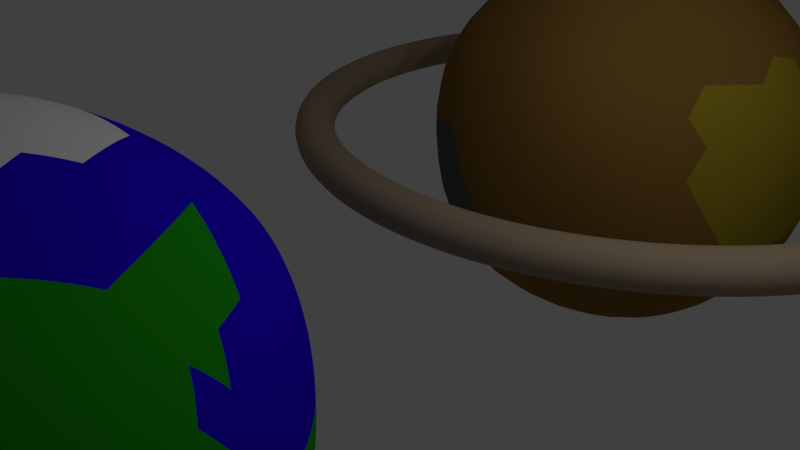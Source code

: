 # Source: pl_-_netb_.blend  (saved by Blender 2.79.0; exported with 4.5.12 LTS)
import bpy
from mathutils import Matrix  # noqa: F401  (used for matrix-valued properties, if any)

bpy.ops.wm.read_factory_settings(use_empty=True)
scene = bpy.context.scene
scene.name = 'Scene'

# ---- collections
col_collection_1 = bpy.data.collections.new('Collection 1'); scene.collection.children.link(col_collection_1)

# ---- materials (node trees are filled in below, after node groups)
mat_material_010 = bpy.data.materials.new('Material.010')
mat_material_010.alpha_threshold = 0.0
mat_material_010.use_transparent_shadow = False
mat_material_010.diffuse_color = (0.3672, 0.2759, 0.1849, 1.0)
mat_material_010.roughness = 0.5
mat_material_010.specular_intensity = 0.0
mat_material_001 = bpy.data.materials.new('Material.001')
mat_material_001.alpha_threshold = 0.0
mat_material_001.use_transparent_shadow = False
mat_material_001.diffuse_color = (0.01943, 0.0, 0.8, 1.0)
mat_material_001.roughness = 0.5
mat_material_001.specular_intensity = 0.6146
mat_material_002 = bpy.data.materials.new('Material.002')
mat_material_002.alpha_threshold = 0.0
mat_material_002.use_transparent_shadow = False
mat_material_002.diffuse_color = (0.01543, 0.3343, 0.007539, 1.0)
mat_material_002.roughness = 0.5
mat_material_002.specular_intensity = 0.0
mat_material_003 = bpy.data.materials.new('Material.003')
mat_material_003.alpha_threshold = 0.0
mat_material_003.use_transparent_shadow = False
mat_material_003.roughness = 0.5
mat_material_003.specular_intensity = 0.2812
mat_material_006 = bpy.data.materials.new('Material.006')
mat_material_006.alpha_threshold = 0.0
mat_material_006.use_transparent_shadow = False
mat_material_006.diffuse_color = (0.01943, 0.0, 0.8, 1.0)
mat_material_006.roughness = 0.5
mat_material_006.specular_intensity = 0.6146
mat_material_005 = bpy.data.materials.new('Material.005')
mat_material_005.alpha_threshold = 0.0
mat_material_005.use_transparent_shadow = False
mat_material_005.diffuse_color = (0.01543, 0.3343, 0.007539, 1.0)
mat_material_005.roughness = 0.5
mat_material_004 = bpy.data.materials.new('Material.004')
mat_material_004.alpha_threshold = 0.0
mat_material_004.use_transparent_shadow = False
mat_material_004.roughness = 0.5
mat_material_004.specular_intensity = 0.2812
mat_material_007 = bpy.data.materials.new('Material.007')
mat_material_007.alpha_threshold = 0.0
mat_material_007.use_transparent_shadow = False
mat_material_007.diffuse_color = (0.2529, 0.1355, 0.03009, 1.0)
mat_material_007.roughness = 0.5
mat_material_007.specular_intensity = 0.0
mat_material_008 = bpy.data.materials.new('Material.008')
mat_material_008.alpha_threshold = 0.0
mat_material_008.use_transparent_shadow = False
mat_material_008.diffuse_color = (0.3424, 0.2604, 0.01961, 1.0)
mat_material_008.roughness = 0.5
mat_material_008.specular_intensity = 0.0
mat_material_009 = bpy.data.materials.new('Material.009')
mat_material_009.alpha_threshold = 0.0
mat_material_009.use_transparent_shadow = False
mat_material_009.diffuse_color = (0.1237, 0.1237, 0.1237, 1.0)
mat_material_009.roughness = 0.5
mat_material_009.specular_intensity = 0.0

# ---- material node trees

# ---- world
world_world = bpy.data.worlds.new('World'); scene.world = world_world
world_world.color = (0.05088, 0.05088, 0.05088)
world_world.use_sun_shadow = False
world_world.sun_shadow_jitter_overblur = 0.0
world_world.cycles.sampling_method = 'MANUAL'

# ---- cameras
cam_camera = bpy.data.cameras.new('Camera')
cam_camera.clip_end = 100.0
cam_camera.lens = 35.0
cam_camera.sensor_width = 32.0
cam_camera.sensor_height = 18.0
cam_camera.ortho_scale = 7.314
cam_camera.dof.focus_distance = 0.0
cam_camera.dof.aperture_fstop = 128.0
cam_camera_001 = bpy.data.cameras.new('Camera.001')
cam_camera_001.clip_end = 100.0
cam_camera_001.lens = 35.0
cam_camera_001.sensor_width = 32.0
cam_camera_001.sensor_height = 18.0
cam_camera_001.ortho_scale = 7.314
cam_camera_001.dof.focus_distance = 0.0
cam_camera_001.dof.aperture_fstop = 128.0

# ---- lights
light_lamp = bpy.data.lights.new('Lamp', 'POINT')
light_lamp.transmission_factor = 0.0
light_lamp.cutoff_distance = 30.0
light_lamp.energy = 100.0
light_lamp.shadow_buffer_clip_start = 1.001
light_lamp.shadow_soft_size = 0.1
light_lamp.shadow_maximum_resolution = 0.006
light_lamp.use_absolute_resolution = True
light_lamp_001 = bpy.data.lights.new('Lamp.001', 'POINT')
light_lamp_001.transmission_factor = 0.0
light_lamp_001.cutoff_distance = 30.0
light_lamp_001.energy = 100.0
light_lamp_001.shadow_buffer_clip_start = 1.001
light_lamp_001.shadow_soft_size = 0.1
light_lamp_001.shadow_maximum_resolution = 0.006
light_lamp_001.use_absolute_resolution = True

# ---- meshes
me_cylinder = bpy.data.meshes.new('Cylinder')
me_cylinder.from_pydata([(-4.811e-08, 0.874, -1.0), (-4.811e-08, 0.874, -0.8903), (0.1705, 0.8572, -1.0), (0.1705, 0.8572, -0.8903), (0.3345, 0.8075, -1.0), (0.3345, 0.8075, -0.8903), (0.4856, 0.7267, -1.0), (0.4856, 0.7267, -0.8903), (0.618, 0.618, -1.0), (0.618, 0.618, -0.8903), (0.7267, 0.4856, -1.0), (0.7267, 0.4856, -0.8903), (0.8075, 0.3345, -1.0), (0.8075, 0.3345, -0.8903), (0.8572, 0.1705, -1.0), (0.8572, 0.1705, -0.8903), (0.874, 5.616e-08, -1.0), (0.874, 5.616e-08, -0.8903), (0.8572, -0.1705, -1.0), (0.8572, -0.1705, -0.8903), (0.8075, -0.3345, -1.0), (0.8075, -0.3345, -0.8903), (0.7267, -0.4856, -1.0), (0.7267, -0.4856, -0.8903), (0.618, -0.618, -1.0), (0.618, -0.618, -0.8903), (0.4856, -0.7267, -1.0), (0.4856, -0.7267, -0.8903), (0.3345, -0.8075, -1.0), (0.3345, -0.8075, -0.8903), (0.1705, -0.8572, -1.0), (0.1705, -0.8572, -0.8903), (-2.872e-07, -0.874, -1.0), (-2.872e-07, -0.874, -0.8903), (-0.1705, -0.8572, -1.0), (-0.1705, -0.8572, -0.8903), (-0.3345, -0.8075, -1.0), (-0.3345, -0.8075, -0.8903), (-0.4856, -0.7267, -1.0), (-0.4856, -0.7267, -0.8903), (-0.618, -0.618, -1.0), (-0.618, -0.618, -0.8903), (-0.7267, -0.4856, -1.0), (-0.7267, -0.4856, -0.8903), (-0.8075, -0.3345, -1.0), (-0.8075, -0.3345, -0.8903), (-0.8572, -0.1705, -1.0), (-0.8572, -0.1705, -0.8903), (-0.874, 8.505e-07, -1.0), (-0.874, 8.505e-07, -0.8903), (-0.8572, 0.1705, -1.0), (-0.8572, 0.1705, -0.8903), (-0.8075, 0.3345, -1.0), (-0.8075, 0.3345, -0.8903), (-0.7267, 0.4856, -1.0), (-0.7267, 0.4856, -0.8903), (-0.618, 0.618, -1.0), (-0.618, 0.618, -0.8903), (-0.4856, 0.7267, -1.0), (-0.4856, 0.7267, -0.8903), (-0.3345, 0.8075, -1.0), (-0.3345, 0.8075, -0.8903), (-0.1705, 0.8572, -1.0), (-0.1705, 0.8572, -0.8903), (0.0, 1.0, -1.0), (0.1951, 0.9808, -1.0), (0.1951, 0.9808, -0.8903), (0.0, 1.0, -0.8903), (0.3827, 0.9239, -1.0), (0.3827, 0.9239, -0.8903), (0.5556, 0.8315, -1.0), (0.5556, 0.8315, -0.8903), (0.7071, 0.7071, -1.0), (0.7071, 0.7071, -0.8903), (0.8315, 0.5556, -1.0), (0.8315, 0.5556, -0.8903), (0.9239, 0.3827, -1.0), (0.9239, 0.3827, -0.8903), (0.9808, 0.1951, -1.0), (0.9808, 0.1951, -0.8903), (1.0, 7.55e-08, -1.0), (1.0, 7.55e-08, -0.8903), (0.9808, -0.1951, -1.0), (0.9808, -0.1951, -0.8903), (0.9239, -0.3827, -1.0), (0.9239, -0.3827, -0.8903), (0.8315, -0.5556, -1.0), (0.8315, -0.5556, -0.8903), (0.7071, -0.7071, -1.0), (0.7071, -0.7071, -0.8903), (0.5556, -0.8315, -1.0), (0.5556, -0.8315, -0.8903), (0.3827, -0.9239, -1.0), (0.3827, -0.9239, -0.8903), (0.1951, -0.9808, -1.0), (0.1951, -0.9808, -0.8903), (-3.258e-07, -1.0, -1.0), (-3.258e-07, -1.0, -0.8903), (-0.1951, -0.9808, -1.0), (-0.1951, -0.9808, -0.8903), (-0.3827, -0.9239, -1.0), (-0.3827, -0.9239, -0.8903), (-0.5556, -0.8315, -1.0), (-0.5556, -0.8315, -0.8903), (-0.7071, -0.7071, -1.0), (-0.7071, -0.7071, -0.8903), (-0.8315, -0.5556, -1.0), (-0.8315, -0.5556, -0.8903), (-0.9239, -0.3827, -1.0), (-0.9239, -0.3827, -0.8903), (-0.9808, -0.1951, -1.0), (-0.9808, -0.1951, -0.8903), (-1.0, 9.656e-07, -1.0), (-1.0, 9.656e-07, -0.8903), (-0.9808, 0.1951, -1.0), (-0.9808, 0.1951, -0.8903), (-0.9239, 0.3827, -1.0), (-0.9239, 0.3827, -0.8903), (-0.8315, 0.5556, -1.0), (-0.8315, 0.5556, -0.8903), (-0.7071, 0.7071, -1.0), (-0.7071, 0.7071, -0.8903), (-0.5556, 0.8315, -1.0), (-0.5556, 0.8315, -0.8903), (-0.3827, 0.9239, -1.0), (-0.3827, 0.9239, -0.8903), (-0.1951, 0.9808, -1.0), (-0.1951, 0.9808, -0.8903)], [], [(64, 67, 66, 65), (65, 66, 69, 68), (68, 69, 71, 70), (70, 71, 73, 72), (72, 73, 75, 74), (74, 75, 77, 76), (76, 77, 79, 78), (78, 79, 81, 80), (80, 81, 83, 82), (82, 83, 85, 84), (84, 85, 87, 86), (86, 87, 89, 88), (88, 89, 91, 90), (90, 91, 93, 92), (92, 93, 95, 94), (94, 95, 97, 96), (96, 97, 99, 98), (98, 99, 101, 100), (100, 101, 103, 102), (102, 103, 105, 104), (104, 105, 107, 106), (106, 107, 109, 108), (108, 109, 111, 110), (110, 111, 113, 112), (112, 113, 115, 114), (114, 115, 117, 116), (116, 117, 119, 118), (118, 119, 121, 120), (120, 121, 123, 122), (122, 123, 125, 124), (124, 125, 127, 126), (126, 127, 67, 64), (2, 0, 64, 65), (1, 3, 66, 67), (4, 2, 65, 68), (3, 5, 69, 66), (6, 4, 68, 70), (5, 7, 71, 69), (8, 6, 70, 72), (7, 9, 73, 71), (10, 8, 72, 74), (9, 11, 75, 73), (12, 10, 74, 76), (11, 13, 77, 75), (14, 12, 76, 78), (13, 15, 79, 77), (16, 14, 78, 80), (15, 17, 81, 79), (18, 16, 80, 82), (17, 19, 83, 81), (20, 18, 82, 84), (19, 21, 85, 83), (22, 20, 84, 86), (21, 23, 87, 85), (24, 22, 86, 88), (23, 25, 89, 87), (26, 24, 88, 90), (25, 27, 91, 89), (28, 26, 90, 92), (27, 29, 93, 91), (30, 28, 92, 94), (29, 31, 95, 93), (32, 30, 94, 96), (31, 33, 97, 95), (34, 32, 96, 98), (33, 35, 99, 97), (36, 34, 98, 100), (35, 37, 101, 99), (38, 36, 100, 102), (37, 39, 103, 101), (40, 38, 102, 104), (39, 41, 105, 103), (42, 40, 104, 106), (41, 43, 107, 105), (44, 42, 106, 108), (43, 45, 109, 107), (46, 44, 108, 110), (45, 47, 111, 109), (48, 46, 110, 112), (47, 49, 113, 111), (50, 48, 112, 114), (49, 51, 115, 113), (52, 50, 114, 116), (51, 53, 117, 115), (54, 52, 116, 118), (53, 55, 119, 117), (56, 54, 118, 120), (55, 57, 121, 119), (58, 56, 120, 122), (57, 59, 123, 121), (60, 58, 122, 124), (59, 61, 125, 123), (62, 60, 124, 126), (61, 63, 127, 125), (0, 62, 126, 64), (63, 1, 67, 127), (18, 20, 21, 19), (20, 22, 23, 21), (22, 24, 25, 23), (24, 26, 27, 25), (26, 28, 29, 27), (28, 30, 31, 29), (30, 32, 33, 31), (32, 34, 35, 33), (34, 36, 37, 35), (36, 38, 39, 37), (38, 40, 41, 39), (40, 42, 43, 41), (42, 44, 45, 43), (44, 46, 47, 45), (46, 48, 49, 47), (48, 50, 51, 49), (50, 52, 53, 51), (52, 54, 55, 53), (16, 18, 19, 17), (14, 16, 17, 15), (54, 56, 57, 55), (56, 58, 59, 57), (58, 60, 61, 59), (60, 62, 63, 61), (62, 0, 1, 63), (0, 2, 3, 1), (2, 4, 5, 3), (4, 6, 7, 5), (6, 8, 9, 7), (8, 10, 11, 9), (10, 12, 13, 11), (12, 14, 15, 13)])
me_cylinder.polygons.foreach_set('use_smooth', [True] * 128)
me_cylinder.materials.append(mat_material_010)
me_cylinder.use_remesh_preserve_volume = False
me_cylinder.use_remesh_preserve_attributes = False
me_cylinder.use_mirror_vertex_groups = False
me_cylinder.update()
me_icosphere = bpy.data.meshes.new('Icosphere')
me_icosphere.from_pydata([(9.757e-07, -5.588e-09, -0.6445), (0.4663, -0.3388, -0.2882), (-0.1781, -0.5482, -0.2882), (-0.5764, 2.235e-09, -0.2882), (-0.1781, 0.5482, -0.2882), (0.4663, 0.3388, -0.2882), (0.1781, -0.5482, 0.2882), (-0.4663, -0.3388, 0.2882), (-0.4663, 0.3388, 0.2882), (0.1781, 0.5482, 0.2882), (0.5764, -1.576e-09, 0.2882), (-9.733e-07, 7.218e-09, 0.6445), (-0.1025, -0.3154, -0.5366), (0.2683, -0.1949, -0.5366), (0.1658, -0.5104, -0.3317), (0.5366, -1.552e-10, -0.3317), (0.2683, 0.1949, -0.5366), (-0.3317, 2.794e-09, -0.5366), (-0.4342, -0.3154, -0.3317), (-0.1025, 0.3154, -0.5366), (-0.4342, 0.3154, -0.3317), (0.1658, 0.5104, -0.3317), (0.6, -0.1949, -3.582e-07), (0.6, 0.1949, -3.588e-07), (-3.958e-09, -0.6309, -2.794e-09), (0.3708, -0.5104, -1.785e-07), (-0.6, -0.1949, 3.537e-07), (-0.3708, -0.5104, 1.776e-07), (-0.3708, 0.5104, 1.822e-07), (-0.6, 0.1949, 3.578e-07), (0.3708, 0.5104, -1.732e-07), (4.191e-09, 0.6309, 7.14e-09), (0.4342, -0.3154, 0.3317), (-0.1658, -0.5104, 0.3317), (-0.5366, -3.104e-10, 0.3317), (-0.1658, 0.5104, 0.3317), (0.4342, 0.3154, 0.3317), (0.1025, -0.3154, 0.5366), (0.3317, 4.657e-10, 0.5366), (-0.2683, -0.1949, 0.5366), (-0.2683, 0.1949, 0.5366), (0.1025, 0.3154, 0.5366), (-0.05143, -0.1583, -0.6153), (0.385, -0.2797, -0.424), (-0.01243, -0.5505, -0.3212), (0.5197, -0.1819, -0.3212), (0.385, 0.2797, -0.424), (-0.1664, -2.625e-09, -0.6153), (-0.5274, -0.1583, -0.3212), (-0.05143, 0.1583, -0.6153), (-0.3135, 0.4526, -0.3212), (0.3336, 0.438, -0.3212), (0.5515, -0.2797, -0.1548), (0.6106, 0.09782, 0.1548), (-0.09564, -0.6109, -0.1548), (0.2817, -0.5505, 0.1548), (-0.6106, -0.09782, -0.1548), (-0.4365, -0.438, 0.1548), (-0.2817, 0.5505, -0.1548), (-0.5515, 0.2797, 0.1548), (0.4365, 0.438, -0.1548), (0.09564, 0.6109, 0.1548), (0.3135, -0.4526, 0.3212), (-0.3336, -0.438, 0.3212), (-0.5197, 0.1819, 0.3212), (0.01243, 0.5505, 0.3212), (0.5274, 0.1583, 0.3212), (0.1471, -0.4526, 0.424), (0.1664, 6.172e-09, 0.6153), (-0.385, -0.2797, 0.424), (-0.385, 0.2797, 0.424), (0.1471, 0.4526, 0.424), (-0.1471, -0.4526, -0.424), (0.1346, -0.09782, -0.6153), (0.3336, -0.438, -0.3212), (0.5197, 0.1819, -0.3212), (0.1346, 0.09782, -0.6153), (-0.4759, 1.18e-09, -0.424), (-0.3135, -0.4526, -0.3212), (-0.1471, 0.4526, -0.424), (-0.5274, 0.1583, -0.3212), (-0.01243, 0.5505, -0.3212), (0.6106, -0.09782, 0.1548), (0.5515, 0.2797, -0.1548), (0.09564, -0.6109, 0.1548), (0.4365, -0.438, -0.1548), (-0.5515, -0.2797, 0.1548), (-0.2817, -0.5505, -0.1548), (-0.4365, 0.438, 0.1548), (-0.6106, 0.09782, -0.1548), (0.2817, 0.5505, 0.1548), (-0.09564, 0.6109, -0.1548), (0.5274, -0.1583, 0.3212), (0.01243, -0.5505, 0.3212), (-0.5197, -0.1819, 0.3212), (-0.3336, 0.438, 0.3212), (0.3135, 0.4526, 0.3212), (0.05143, -0.1583, 0.6153), (0.4759, -1.017e-09, 0.424), (-0.1346, -0.09782, 0.6153), (-0.1346, 0.09782, 0.6153), (0.05143, 0.1583, 0.6153), (0.2307, 0.1676, 0.5623), (0.3997, 0.1676, 0.4578), (0.283, 0.3283, 0.4578), (-0.08814, 0.2713, 0.5623), (-0.03593, 0.4319, 0.4578), (-0.2248, 0.3706, 0.4578), (-0.2852, 1.137e-08, 0.5623), (-0.4219, 0.09931, 0.4578), (-0.4219, -0.09931, 0.4578), (-0.08814, -0.2713, 0.5623), (-0.2248, -0.3706, 0.4578), (-0.03593, -0.4319, 0.4578), (0.2307, -0.1676, 0.5623), (0.283, -0.3283, 0.4578), (0.3997, -0.1676, 0.4578), (0.5423, 0.2713, 0.1726), (0.51, 0.3706, 0.003663), (0.4256, 0.4319, 0.1726), (-0.0904, 0.5996, 0.1726), (-0.1948, 0.5996, 0.003663), (-0.2793, 0.5382, 0.1726), (-0.5982, 0.09931, 0.1726), (-0.6304, -1.552e-10, 0.003664), (-0.5982, -0.09931, 0.1726), (-0.2793, -0.5382, 0.1726), (-0.1948, -0.5996, 0.003663), (-0.0904, -0.5996, 0.1726), (0.4256, -0.4319, 0.1726), (0.51, -0.3706, 0.003663), (0.5423, -0.2713, 0.1726), (0.1948, 0.5996, -0.003663), (0.2793, 0.5382, -0.1726), (0.0904, 0.5996, -0.1726), (-0.51, 0.3706, -0.003663), (-0.4256, 0.4319, -0.1726), (-0.5423, 0.2713, -0.1726), (-0.51, -0.3706, -0.003663), (-0.5423, -0.2713, -0.1726), (-0.4256, -0.4319, -0.1726), (0.1948, -0.5996, -0.003663), (0.0904, -0.5996, -0.1726), (0.2793, -0.5382, -0.1726), (0.6304, -1.552e-09, -0.003664), (0.5982, -0.09931, -0.1726), (0.5982, 0.09931, -0.1726), (0.2248, 0.3706, -0.4578), (0.08814, 0.2713, -0.5623), (0.03593, 0.4319, -0.4578), (-0.283, 0.3283, -0.4578), (-0.2307, 0.1676, -0.5623), (-0.3997, 0.1676, -0.4578), (-0.3997, -0.1676, -0.4578), (-0.2307, -0.1676, -0.5623), (-0.283, -0.3283, -0.4578), (0.4219, 0.09931, -0.4578), (0.4219, -0.09931, -0.4578), (0.2852, 7.761e-10, -0.5623), (0.03593, -0.4319, -0.4578), (0.08814, -0.2713, -0.5623), (0.2248, -0.3706, -0.4578), (-0.02453, -0.07549, -0.6369), (0.4322, -0.314, -0.3558), (-0.1008, -0.5547, -0.3068), (0.4964, -0.2673, -0.3068), (0.4322, 0.314, -0.3558), (-0.07938, -6.876e-09, -0.6369), (-0.5587, -0.07549, -0.3068), (-0.02453, 0.07549, -0.6369), (-0.2444, 0.508, -0.3068), (0.4076, 0.3895, -0.3068), (0.5115, -0.314, -0.2274), (0.5984, 0.04666, 0.2274), (-0.1405, -0.5835, -0.2274), (0.2293, -0.5547, 0.2274), (-0.5984, -0.04666, -0.2274), (-0.4567, -0.3895, 0.2274), (-0.2293, 0.5547, -0.2274), (-0.5115, 0.314, 0.2274), (0.4567, 0.3895, -0.2274), (0.1405, 0.5835, 0.2274), (0.2444, -0.508, 0.3068), (-0.4076, -0.3895, 0.3068), (-0.4964, 0.2673, 0.3068), (0.1008, 0.5547, 0.3068), (0.5587, 0.07549, 0.3068), (0.1651, -0.508, 0.3558), (0.07938, 9.599e-09, 0.6369), (-0.4322, -0.314, 0.3558), (-0.4322, 0.314, 0.3558), (0.1651, 0.508, 0.3558), (-0.1261, -0.3881, -0.484), (0.2025, -0.1472, -0.5815), (0.2528, -0.478, -0.3292), (0.5327, 0.09273, -0.3292), (0.2025, 0.1472, -0.5815), (-0.4081, 3.177e-09, -0.484), (-0.3765, -0.3881, -0.3292), (-0.1261, 0.3881, -0.484), (-0.4855, 0.2381, -0.3292), (0.07643, 0.5353, -0.3292), (0.6107, -0.1472, 0.07888), (0.5805, 0.2399, -0.07889), (0.04875, -0.6263, 0.07888), (0.4075, -0.478, -0.07889), (-0.5805, -0.2399, 0.07889), (-0.3287, -0.5353, -0.07888), (-0.4075, 0.478, 0.07889), (-0.6107, 0.1472, -0.07888), (0.3287, 0.5353, 0.07888), (-0.04875, 0.6263, -0.07888), (0.4855, -0.2381, 0.3292), (-0.07643, -0.5353, 0.3292), (-0.5327, -0.09273, 0.3292), (-0.2528, 0.478, 0.3292), (0.3765, 0.3881, 0.3292), (0.07736, -0.2381, 0.5815), (0.4081, -7.414e-10, 0.484), (-0.2025, -0.1472, 0.5815), (-0.2025, 0.1472, 0.5815), (0.07736, 0.2381, 0.5815), (0.1688, 0.2461, 0.5555), (0.4214, 0.2461, 0.3995), (0.3643, 0.3247, 0.3995), (-0.1819, 0.2366, 0.5555), (-0.1039, 0.4768, 0.3995), (-0.1962, 0.4468, 0.3995), (-0.2813, -0.09988, 0.5555), (-0.4856, 0.04855, 0.3995), (-0.4856, -0.04855, 0.3995), (0.008077, -0.2984, 0.5555), (-0.1962, -0.4468, 0.3995), (-0.1039, -0.4768, 0.3995), (0.2863, -0.08452, 0.5555), (0.3643, -0.3247, 0.3995), (0.4214, -0.2461, 0.3995), (0.4933, 0.2984, 0.2557), (0.445, 0.4468, 0.003138), (0.4037, 0.4768, 0.08573), (-0.1313, 0.5613, 0.2557), (-0.2874, 0.5613, 0.003138), (-0.3287, 0.5313, 0.08573), (-0.5744, 0.04855, 0.2557), (-0.6227, -0.09988, 0.003138), (-0.6069, -0.1484, 0.08573), (-0.2237, -0.5313, 0.2557), (-0.09742, -0.6231, 0.003138), (-0.04637, -0.6231, 0.08573), (0.4362, -0.3769, 0.2557), (0.5625, -0.2852, 0.003138), (0.5782, -0.2366, 0.08573), (0.09742, 0.6231, -0.003138), (0.2237, 0.5313, -0.2557), (0.1313, 0.5613, -0.2557), (-0.5625, 0.2852, -0.003138), (-0.4362, 0.3769, -0.2557), (-0.4933, 0.2984, -0.2557), (-0.445, -0.4468, -0.003138), (-0.4933, -0.2984, -0.2557), (-0.4362, -0.3769, -0.2557), (0.2874, -0.5613, -0.003138), (0.1313, -0.5613, -0.2557), (0.2237, -0.5313, -0.2557), (0.6227, 0.09988, -0.003138), (0.5744, -0.04855, -0.2557), (0.5744, 0.04855, -0.2557), (0.1962, 0.4468, -0.3995), (-0.008077, 0.2984, -0.5555), (-0.0336, 0.3769, -0.5045), (-0.3643, 0.3247, -0.3995), (-0.2863, 0.08452, -0.5555), (-0.3689, 0.08452, -0.5045), (-0.4214, -0.2461, -0.3995), (-0.1688, -0.2461, -0.5555), (-0.1944, -0.3247, -0.5045), (0.3481, 0.1484, -0.5045), (0.3481, -0.1484, -0.5045), (0.2813, -0.09988, -0.5555), (0.1039, -0.4768, -0.3995), (0.1819, -0.2366, -0.5555), (0.2487, -0.2852, -0.5045), (-0.07736, -0.2381, -0.5815), (0.3302, -0.2399, -0.484), (0.07643, -0.5353, -0.3292), (0.5327, -0.09273, -0.3292), (0.3302, 0.2399, -0.484), (-0.2504, 7.543e-10, -0.5815), (-0.4855, -0.2381, -0.3292), (-0.07736, 0.2381, -0.5815), (-0.3765, 0.3881, -0.3292), (0.2528, 0.478, -0.3292), (0.5805, -0.2399, -0.07889), (0.6107, 0.1472, 0.07888), (-0.04875, -0.6263, -0.07888), (0.3287, -0.5353, 0.07888), (-0.6107, -0.1472, -0.07888), (-0.4075, -0.478, 0.07889), (-0.3287, 0.5353, -0.07888), (-0.5805, 0.2399, 0.07889), (0.4075, 0.478, -0.07889), (0.04875, 0.6263, 0.07888), (0.3765, -0.3881, 0.3292), (-0.2528, -0.478, 0.3292), (-0.5327, 0.09273, 0.3292), (-0.07643, 0.5353, 0.3292), (0.4855, 0.2381, 0.3292), (0.1261, -0.3881, 0.484), (0.2504, 2.837e-09, 0.5815), (-0.3302, -0.2399, 0.484), (-0.3302, 0.2399, 0.484), (0.1261, 0.3881, 0.484), (-0.1651, -0.508, -0.3558), (0.06422, -0.04666, -0.6369), (0.4076, -0.3895, -0.3068), (0.4964, 0.2673, -0.3068), (0.06422, 0.04666, -0.6369), (-0.5342, 1.789e-09, -0.3558), (-0.2444, -0.508, -0.3068), (-0.1651, 0.508, -0.3558), (-0.5587, 0.07549, -0.3068), (-0.1008, 0.5547, -0.3068), (0.5984, -0.04666, 0.2274), (0.5115, 0.314, -0.2274), (0.1405, -0.5835, 0.2274), (0.4567, -0.3895, -0.2274), (-0.5115, -0.314, 0.2274), (-0.2293, -0.5547, -0.2274), (-0.4567, 0.3895, 0.2274), (-0.5984, 0.04666, -0.2274), (0.2293, 0.5547, 0.2274), (-0.1405, 0.5835, -0.2274), (0.5587, -0.07549, 0.3068), (0.1008, -0.5547, 0.3068), (-0.4964, -0.2673, 0.3068), (-0.4076, 0.3895, 0.3068), (0.2444, 0.508, 0.3068), (0.02453, -0.07549, 0.6369), (0.5342, -6.038e-10, 0.3558), (-0.06422, -0.04666, 0.6369), (-0.06422, 0.04666, 0.6369), (0.02453, 0.07549, 0.6369), (0.2863, 0.08452, 0.5555), (0.3689, 0.08452, 0.5045), (0.1944, 0.3247, 0.5045), (0.008077, 0.2984, 0.5555), (0.0336, 0.3769, 0.5045), (-0.2487, 0.2852, 0.5045), (-0.2813, 0.09988, 0.5555), (-0.3481, 0.1484, 0.5045), (-0.3481, -0.1484, 0.5045), (-0.1819, -0.2366, 0.5555), (-0.2487, -0.2852, 0.5045), (0.0336, -0.3769, 0.5045), (0.1688, -0.2461, 0.5555), (0.1944, -0.3247, 0.5045), (0.3689, -0.08452, 0.5045), (0.5782, 0.2366, 0.08573), (0.5625, 0.2852, 0.003138), (0.4362, 0.3769, 0.2557), (-0.04637, 0.6231, 0.08573), (-0.09742, 0.6231, 0.003138), (-0.2237, 0.5313, 0.2557), (-0.6069, 0.1484, 0.08573), (-0.6227, 0.09988, 0.003138), (-0.5744, -0.04855, 0.2557), (-0.3287, -0.5313, 0.08573), (-0.2874, -0.5613, 0.003138), (-0.1313, -0.5613, 0.2557), (0.4037, -0.4768, 0.08573), (0.445, -0.4468, 0.003138), (0.4933, -0.2984, 0.2557), (0.2874, 0.5613, -0.003138), (0.3287, 0.5313, -0.08573), (0.04637, 0.6231, -0.08573), (-0.445, 0.4468, -0.003138), (-0.4037, 0.4768, -0.08573), (-0.5782, 0.2366, -0.08573), (-0.5625, -0.2852, -0.003138), (-0.5782, -0.2366, -0.08573), (-0.4037, -0.4768, -0.08573), (0.09742, -0.6231, -0.003138), (0.04637, -0.6231, -0.08573), (0.3287, -0.5313, -0.08573), (0.6227, -0.09988, -0.003138), (0.6069, -0.1484, -0.08573), (0.6069, 0.1484, -0.08573), (0.2487, 0.2852, -0.5045), (0.1819, 0.2366, -0.5555), (0.1039, 0.4768, -0.3995), (-0.1944, 0.3247, -0.5045), (-0.1688, 0.2461, -0.5555), (-0.4214, 0.2461, -0.3995), (-0.3689, -0.08452, -0.5045), (-0.2863, -0.08452, -0.5555), (-0.3643, -0.3247, -0.3995), (0.4856, 0.04855, -0.3995), (0.4856, -0.04855, -0.3995), (0.2813, 0.09988, -0.5555), (-0.0336, -0.3769, -0.5045), (-0.008077, -0.2984, -0.5555), (0.1962, -0.4468, -0.3995), (0.2816, -0.4097, -0.3938), (0.3081, -0.3281, -0.4468), (0.3601, -0.3646, -0.381), (0.1318, -0.4056, -0.4619), (0.06204, -0.3549, -0.5151), (0.1584, -0.3236, -0.5151), (-0.077, -0.5066, -0.381), (-0.05642, -0.4466, -0.4468), (0.01299, -0.497, -0.3938), (0.2129, 0.05043, -0.5953), (0.2129, -0.05043, -0.5953), (0.1418, 9.313e-10, -0.6226), (0.3567, 0.05067, -0.5151), (0.4265, -1.667e-09, -0.4619), (0.3567, -0.05067, -0.5151), (0.458, 0.2298, -0.381), (0.4767, 0.1412, -0.3938), (0.4073, 0.1917, -0.4468), (-0.3026, -0.3945, -0.3938), (-0.2169, -0.3945, -0.4468), (-0.2355, -0.4551, -0.381), (-0.345, -0.2507, -0.4619), (-0.3184, -0.1687, -0.5151), (-0.2588, -0.2507, -0.5151), (-0.5056, -0.08332, -0.381), (-0.4422, -0.08435, -0.4468), (-0.4687, -0.1659, -0.3938), (-0.4687, 0.1659, -0.3938), (-0.4422, 0.08435, -0.4468), (-0.5056, 0.08332, -0.381), (-0.345, 0.2507, -0.4619), (-0.2588, 0.2507, -0.5151), (-0.3184, 0.1687, -0.5151), (-0.2355, 0.4551, -0.381), (-0.2169, 0.3945, -0.4468), (-0.3026, 0.3945, -0.3938), (0.01299, 0.497, -0.3938), (-0.05642, 0.4466, -0.4468), (-0.077, 0.5066, -0.381), (0.1318, 0.4056, -0.4619), (0.1584, 0.3236, -0.5151), (0.06204, 0.3549, -0.5151), (0.3601, 0.3646, -0.381), (0.3081, 0.3281, -0.4468), (0.2816, 0.4097, -0.3938), (0.5818, 0.1917, -0.1645), (0.5654, 0.1412, -0.2503), (0.5456, 0.2298, -0.2393), (0.6203, 0.05067, -0.08868), (0.6203, -0.05067, -0.08868), (0.6038, 6.209e-10, -0.1749), (0.6203, 6.761e-10, 0.1517), (0.6277, -0.05043, 0.0758), (0.6277, 0.05043, 0.0758), (0.3621, -0.4941, -0.1645), (0.309, -0.4941, -0.2503), (0.3872, -0.4479, -0.2393), (0.2399, -0.5743, -0.08868), (0.1435, -0.6056, -0.08868), (0.1866, -0.5743, -0.1749), (0.1917, -0.5899, 0.1517), (0.146, -0.6125, 0.0758), (0.2419, -0.5814, 0.0758), (-0.358, -0.497, -0.1645), (-0.3744, -0.4466, -0.2503), (-0.3064, -0.5066, -0.2393), (-0.472, -0.4056, -0.08868), (-0.5316, -0.3236, -0.08868), (-0.4885, -0.3549, -0.1749), (-0.5018, -0.3646, 0.1517), (-0.5374, -0.3281, 0.0758), (-0.4782, -0.4097, 0.0758), (-0.5833, 0.1869, -0.1645), (-0.5404, 0.2181, -0.2503), (-0.5765, 0.1348, -0.2393), (-0.5316, 0.3236, -0.08868), (-0.472, 0.4056, -0.08868), (-0.4885, 0.3549, -0.1749), (-0.5018, 0.3646, 0.1517), (-0.4782, 0.4097, 0.0758), (-0.5374, 0.3281, 0.0758), (-0.002499, 0.6125, -0.1645), (0.0404, 0.5814, -0.2503), (-0.04993, 0.5899, -0.2393), (0.1435, 0.6056, -0.08868), (0.2399, 0.5743, -0.08868), (0.1866, 0.5743, -0.1749), (0.1917, 0.5899, 0.1517), (0.2419, 0.5814, 0.0758), (0.146, 0.6125, 0.0758), (0.5404, -0.2181, 0.2503), (0.5833, -0.1869, 0.1645), (0.5765, -0.1348, 0.2393), (0.4885, -0.3549, 0.1749), (0.472, -0.4056, 0.08868), (0.5316, -0.3236, 0.08868), (0.3064, -0.5066, 0.2393), (0.358, -0.497, 0.1645), (0.3744, -0.4466, 0.2503), (-0.0404, -0.5814, 0.2503), (0.002499, -0.6125, 0.1645), (0.04993, -0.5899, 0.2393), (-0.1866, -0.5743, 0.1749), (-0.2399, -0.5743, 0.08868), (-0.1435, -0.6056, 0.08868), (-0.3872, -0.4479, 0.2393), (-0.3621, -0.4941, 0.1645), (-0.309, -0.4941, 0.2503), (-0.5654, -0.1412, 0.2503), (-0.5818, -0.1917, 0.1645), (-0.5456, -0.2298, 0.2393), (-0.6038, -6.595e-09, 0.1749), (-0.6203, 0.05067, 0.08868), (-0.6203, -0.05067, 0.08868), (-0.5456, 0.2298, 0.2393), (-0.5818, 0.1917, 0.1645), (-0.5654, 0.1412, 0.2503), (-0.309, 0.4941, 0.2503), (-0.3621, 0.4941, 0.1645), (-0.3872, 0.4479, 0.2393), (-0.1866, 0.5743, 0.1749), (-0.1435, 0.6056, 0.08868), (-0.2399, 0.5743, 0.08868), (0.04993, 0.5899, 0.2393), (0.002499, 0.6125, 0.1645), (-0.0404, 0.5814, 0.2503), (0.3744, 0.4466, 0.2503), (0.358, 0.497, 0.1645), (0.3064, 0.5066, 0.2393), (0.4885, 0.3549, 0.1749), (0.5316, 0.3236, 0.08868), (0.472, 0.4056, 0.08868), (0.5765, 0.1348, 0.2393), (0.5833, 0.1869, 0.1645), (0.5404, 0.2181, 0.2503), (0.4422, -0.08435, 0.4468), (0.4687, -0.1659, 0.3938), (0.5056, -0.08332, 0.381), (0.3184, -0.1687, 0.5151), (0.2588, -0.2507, 0.5151), (0.345, -0.2507, 0.4619), (0.1147, -0.08332, 0.6226), (0.1426, -0.1659, 0.5953), (0.2019, -0.08435, 0.5953), (0.05642, -0.4466, 0.4468), (-0.01299, -0.497, 0.3938), (0.077, -0.5066, 0.381), (-0.06204, -0.3549, 0.5151), (-0.1584, -0.3236, 0.5151), (-0.1318, -0.4056, 0.4619), (-0.04381, -0.1348, 0.6226), (-0.1138, -0.1869, 0.5953), (-0.01784, -0.2181, 0.5953), (-0.4073, -0.1917, 0.4468), (-0.4767, -0.1412, 0.3938), (-0.458, -0.2298, 0.381), (-0.3567, -0.05067, 0.5151), (-0.3567, 0.05067, 0.5151), (-0.4265, 9.61e-09, 0.4619), (-0.1418, 7.264e-09, 0.6226), (-0.2129, 0.05043, 0.5953), (-0.2129, -0.05043, 0.5953), (-0.3081, 0.3281, 0.4468), (-0.2816, 0.4097, 0.3938), (-0.3601, 0.3646, 0.381), (-0.1584, 0.3236, 0.5151), (-0.06204, 0.3549, 0.5151), (-0.1318, 0.4056, 0.4619), (-0.04381, 0.1348, 0.6226), (-0.01784, 0.2181, 0.5953), (-0.1138, 0.1869, 0.5953), (0.2169, 0.3945, 0.4468), (0.3026, 0.3945, 0.3938), (0.2355, 0.4551, 0.381), (0.2588, 0.2507, 0.5151), (0.3184, 0.1687, 0.5151), (0.345, 0.2507, 0.4619), (0.1147, 0.08332, 0.6226), (0.2019, 0.08435, 0.5953), (0.1426, 0.1659, 0.5953), (0.4422, 0.08435, 0.4468), (0.5056, 0.08332, 0.381), (0.4687, 0.1659, 0.3938), (0.05642, 0.4466, 0.4468), (0.077, 0.5066, 0.381), (-0.01299, 0.497, 0.3938), (-0.4073, 0.1917, 0.4468), (-0.458, 0.2298, 0.381), (-0.4767, 0.1412, 0.3938), (-0.3081, -0.3281, 0.4468), (-0.3601, -0.3646, 0.381), (-0.2816, -0.4097, 0.3938), (0.2169, -0.3945, 0.4468), (0.2355, -0.4551, 0.381), (0.3026, -0.3945, 0.3938), (0.5374, 0.3281, -0.0758), (0.5018, 0.3646, -0.1517), (0.4782, 0.4097, -0.0758), (-0.146, 0.6125, -0.0758), (-0.1917, 0.5899, -0.1517), (-0.2419, 0.5814, -0.0758), (-0.6277, 0.05043, -0.0758), (-0.6203, 4.685e-10, -0.1517), (-0.6277, -0.05043, -0.0758), (-0.2419, -0.5814, -0.0758), (-0.1917, -0.5899, -0.1517), (-0.146, -0.6125, -0.0758), (0.4782, -0.4097, -0.0758), (0.5018, -0.3646, -0.1517), (0.5374, -0.3281, -0.0758), (0.3621, 0.4941, -0.1645), (0.3872, 0.4479, -0.2393), (0.309, 0.4941, -0.2503), (-0.358, 0.497, -0.1645), (-0.3064, 0.5066, -0.2393), (-0.3744, 0.4466, -0.2503), (-0.5833, -0.1869, -0.1645), (-0.5765, -0.1348, -0.2393), (-0.5404, -0.2181, -0.2503), (-0.002499, -0.6125, -0.1645), (-0.04993, -0.5899, -0.2393), (0.0404, -0.5814, -0.2503), (0.5818, -0.1917, -0.1645), (0.5456, -0.2298, -0.2393), (0.5654, -0.1412, -0.2503), (0.1138, 0.1869, -0.5953), (0.04381, 0.1348, -0.6226), (0.01784, 0.2181, -0.5953), (-0.1426, 0.1659, -0.5953), (-0.1147, 0.08332, -0.6226), (-0.2019, 0.08435, -0.5953), (-0.2019, -0.08435, -0.5953), (-0.1147, -0.08332, -0.6226), (-0.1426, -0.1659, -0.5953), (0.4767, -0.1412, -0.3938), (0.458, -0.2298, -0.381), (0.4073, -0.1917, -0.4468), (0.01784, -0.2181, -0.5953), (0.04381, -0.1348, -0.6226), (0.1138, -0.1869, -0.5953)], [], [(0, 313, 162), (1, 163, 165), (0, 162, 167), (0, 167, 169), (0, 169, 316), (1, 165, 172), (2, 164, 174), (3, 168, 176), (4, 170, 178), (5, 171, 180), (1, 172, 325), (2, 174, 327), (3, 176, 329), (4, 178, 331), (5, 180, 323), (6, 182, 187), (7, 183, 189), (8, 184, 190), (9, 185, 191), (10, 186, 338), (38, 342, 308), (38, 343, 342), (36, 216, 224), (41, 345, 221), (41, 346, 345), (35, 215, 227), (40, 348, 220), (40, 349, 348), (34, 214, 230), (39, 351, 219), (39, 352, 351), (33, 213, 233), (37, 354, 217), (37, 355, 354), (32, 212, 236), (23, 357, 293), (23, 358, 357), (30, 210, 239), (31, 360, 301), (31, 361, 360), (28, 208, 242), (29, 363, 299), (29, 364, 363), (26, 206, 245), (27, 366, 297), (27, 367, 366), (24, 204, 248), (25, 369, 295), (25, 370, 369), (22, 202, 251), (30, 372, 210), (30, 373, 372), (21, 201, 254), (28, 375, 208), (28, 376, 375), (20, 200, 257), (26, 378, 206), (26, 379, 378), (18, 198, 260), (24, 381, 204), (24, 382, 381), (14, 194, 263), (22, 384, 202), (22, 385, 384), (15, 195, 266), (16, 387, 286), (16, 388, 387), (19, 199, 269), (19, 390, 199), (19, 391, 390), (17, 197, 272), (17, 393, 197), (17, 394, 393), (12, 192, 275), (15, 396, 195), (15, 397, 396), (13, 193, 278), (12, 399, 192), (12, 400, 399), (13, 283, 281), (161, 402, 401), (161, 403, 402), (43, 163, 404), (159, 405, 279), (159, 406, 405), (160, 280, 407), (72, 408, 312), (72, 409, 408), (159, 279, 410), (158, 411, 398), (158, 412, 411), (73, 313, 413), (156, 414, 276), (156, 415, 414), (157, 277, 416), (75, 417, 315), (75, 418, 417), (156, 276, 419), (155, 420, 395), (155, 421, 420), (72, 312, 422), (153, 423, 273), (153, 424, 423), (154, 274, 425), (77, 426, 317), (77, 427, 426), (153, 273, 428), (152, 429, 392), (152, 430, 429), (77, 317, 431), (150, 432, 270), (150, 433, 432), (151, 271, 434), (79, 435, 319), (79, 436, 435), (150, 270, 437), (149, 438, 389), (149, 439, 438), (79, 319, 440), (147, 441, 267), (147, 442, 441), (148, 268, 443), (46, 444, 166), (46, 445, 444), (147, 267, 446), (146, 447, 386), (146, 448, 447), (75, 315, 449), (144, 450, 264), (144, 451, 450), (145, 265, 452), (82, 453, 322), (82, 454, 453), (144, 264, 455), (143, 456, 383), (143, 457, 456), (74, 314, 458), (141, 459, 261), (141, 460, 459), (142, 262, 461), (84, 462, 324), (84, 463, 462), (141, 261, 464), (140, 465, 380), (140, 466, 465), (78, 318, 467), (138, 468, 258), (138, 469, 468), (139, 259, 470), (86, 471, 326), (86, 472, 471), (138, 258, 473), (137, 474, 377), (137, 475, 474), (80, 320, 476), (135, 477, 255), (135, 478, 477), (136, 256, 479), (88, 480, 328), (88, 481, 480), (135, 255, 482), (134, 483, 374), (134, 484, 483), (81, 321, 485), (132, 486, 252), (132, 487, 486), (133, 253, 488), (90, 489, 330), (90, 490, 489), (132, 252, 491), (131, 492, 371), (131, 493, 492), (82, 322, 494), (129, 495, 249), (129, 496, 495), (130, 250, 497), (55, 498, 175), (55, 499, 498), (129, 249, 500), (128, 501, 368), (128, 502, 501), (84, 324, 503), (126, 504, 246), (126, 505, 504), (127, 247, 506), (57, 507, 177), (57, 508, 507), (126, 246, 509), (125, 510, 365), (125, 511, 510), (86, 326, 512), (123, 513, 243), (123, 514, 513), (124, 244, 515), (59, 516, 179), (59, 517, 516), (123, 243, 518), (122, 519, 362), (122, 520, 519), (88, 328, 521), (120, 522, 240), (120, 523, 522), (121, 241, 524), (61, 525, 181), (61, 526, 525), (120, 240, 527), (119, 528, 359), (119, 529, 528), (90, 330, 530), (117, 531, 237), (117, 532, 531), (118, 238, 533), (53, 534, 173), (53, 535, 534), (117, 237, 536), (116, 537, 356), (116, 538, 537), (92, 332, 539), (114, 540, 234), (114, 541, 540), (115, 235, 542), (97, 543, 337), (97, 544, 543), (114, 234, 545), (113, 546, 353), (113, 547, 546), (93, 333, 548), (111, 549, 231), (111, 550, 549), (112, 232, 551), (99, 552, 339), (99, 553, 552), (111, 231, 554), (110, 555, 350), (110, 556, 555), (94, 334, 557), (108, 558, 228), (108, 559, 558), (109, 229, 560), (100, 561, 340), (100, 562, 561), (108, 228, 563), (107, 564, 347), (107, 565, 564), (95, 335, 566), (105, 567, 225), (105, 568, 567), (106, 226, 569), (101, 570, 341), (101, 571, 570), (105, 225, 572), (104, 573, 344), (104, 574, 573), (96, 336, 575), (102, 576, 222), (102, 577, 576), (103, 223, 578), (68, 579, 188), (68, 580, 579), (102, 222, 581), (98, 582, 218), (98, 583, 582), (66, 306, 584), (71, 585, 311), (71, 586, 585), (65, 305, 587), (70, 588, 310), (70, 589, 588), (64, 304, 590), (69, 591, 309), (69, 592, 591), (63, 303, 593), (67, 594, 307), (67, 595, 594), (62, 302, 596), (83, 597, 203), (83, 598, 597), (60, 300, 599), (91, 600, 211), (91, 601, 600), (58, 298, 602), (89, 603, 209), (89, 604, 603), (56, 296, 605), (87, 606, 207), (87, 607, 606), (54, 294, 608), (85, 609, 205), (85, 610, 609), (52, 292, 611), (60, 612, 300), (60, 613, 612), (51, 291, 614), (58, 615, 298), (58, 616, 615), (50, 290, 617), (56, 618, 296), (56, 619, 618), (48, 288, 620), (54, 621, 294), (54, 622, 621), (44, 284, 623), (52, 624, 292), (52, 625, 624), (45, 285, 626), (76, 627, 196), (76, 628, 627), (49, 289, 629), (49, 630, 289), (49, 631, 630), (47, 287, 632), (47, 633, 287), (47, 634, 633), (42, 282, 635), (45, 636, 285), (45, 637, 636), (43, 283, 638), (42, 639, 282), (42, 640, 639), (73, 193, 641), (641, 280, 160), (641, 193, 280), (193, 13, 280), (639, 641, 160), (639, 640, 641), (640, 73, 641), (282, 400, 12), (282, 639, 400), (639, 160, 400), (638, 277, 157), (638, 283, 277), (283, 13, 277), (636, 638, 157), (636, 637, 638), (637, 43, 638), (285, 397, 15), (285, 636, 397), (636, 157, 397), (635, 274, 154), (635, 282, 274), (282, 12, 274), (633, 635, 154), (633, 634, 635), (634, 42, 635), (287, 394, 17), (287, 633, 394), (633, 154, 394), (632, 271, 151), (632, 287, 271), (287, 17, 271), (630, 632, 151), (630, 631, 632), (631, 47, 632), (289, 391, 19), (289, 630, 391), (630, 151, 391), (629, 268, 148), (629, 289, 268), (289, 19, 268), (627, 629, 148), (627, 628, 629), (628, 49, 629), (196, 388, 16), (196, 627, 388), (627, 148, 388), (626, 265, 145), (626, 285, 265), (285, 15, 265), (624, 626, 145), (624, 625, 626), (625, 45, 626), (292, 385, 22), (292, 624, 385), (624, 145, 385), (623, 262, 142), (623, 284, 262), (284, 14, 262), (621, 623, 142), (621, 622, 623), (622, 44, 623), (294, 382, 24), (294, 621, 382), (621, 142, 382), (620, 259, 139), (620, 288, 259), (288, 18, 259), (618, 620, 139), (618, 619, 620), (619, 48, 620), (296, 379, 26), (296, 618, 379), (618, 139, 379), (617, 256, 136), (617, 290, 256), (290, 20, 256), (615, 617, 136), (615, 616, 617), (616, 50, 617), (298, 376, 28), (298, 615, 376), (615, 136, 376), (614, 253, 133), (614, 291, 253), (291, 21, 253), (612, 614, 133), (612, 613, 614), (613, 51, 614), (300, 373, 30), (300, 612, 373), (612, 133, 373), (611, 250, 130), (611, 292, 250), (292, 22, 250), (609, 611, 130), (609, 610, 611), (610, 52, 611), (205, 370, 25), (205, 609, 370), (609, 130, 370), (608, 247, 127), (608, 294, 247), (294, 24, 247), (606, 608, 127), (606, 607, 608), (607, 54, 608), (207, 367, 27), (207, 606, 367), (606, 127, 367), (605, 244, 124), (605, 296, 244), (296, 26, 244), (603, 605, 124), (603, 604, 605), (604, 56, 605), (209, 364, 29), (209, 603, 364), (603, 124, 364), (602, 241, 121), (602, 298, 241), (298, 28, 241), (600, 602, 121), (600, 601, 602), (601, 58, 602), (211, 361, 31), (211, 600, 361), (600, 121, 361), (599, 238, 118), (599, 300, 238), (300, 30, 238), (597, 599, 118), (597, 598, 599), (598, 60, 599), (203, 358, 23), (203, 597, 358), (597, 118, 358), (596, 235, 115), (596, 302, 235), (302, 32, 235), (594, 596, 115), (594, 595, 596), (595, 62, 596), (307, 355, 37), (307, 594, 355), (594, 115, 355), (593, 232, 112), (593, 303, 232), (303, 33, 232), (591, 593, 112), (591, 592, 593), (592, 63, 593), (309, 352, 39), (309, 591, 352), (591, 112, 352), (590, 229, 109), (590, 304, 229), (304, 34, 229), (588, 590, 109), (588, 589, 590), (589, 64, 590), (310, 349, 40), (310, 588, 349), (588, 109, 349), (587, 226, 106), (587, 305, 226), (305, 35, 226), (585, 587, 106), (585, 586, 587), (586, 65, 587), (311, 346, 41), (311, 585, 346), (585, 106, 346), (584, 223, 103), (584, 306, 223), (306, 36, 223), (582, 584, 103), (582, 583, 584), (583, 66, 584), (218, 343, 38), (218, 582, 343), (582, 103, 343), (581, 221, 101), (581, 222, 221), (222, 41, 221), (579, 581, 101), (579, 580, 581), (580, 102, 581), (188, 341, 11), (188, 579, 341), (579, 101, 341), (578, 224, 104), (578, 223, 224), (223, 36, 224), (576, 578, 104), (576, 577, 578), (577, 103, 578), (222, 344, 41), (222, 576, 344), (576, 104, 344), (575, 191, 71), (575, 336, 191), (336, 9, 191), (573, 575, 71), (573, 574, 575), (574, 96, 575), (344, 311, 41), (344, 573, 311), (573, 71, 311), (572, 220, 100), (572, 225, 220), (225, 40, 220), (570, 572, 100), (570, 571, 572), (571, 105, 572), (341, 340, 11), (341, 570, 340), (570, 100, 340), (569, 227, 107), (569, 226, 227), (226, 35, 227), (567, 569, 107), (567, 568, 569), (568, 106, 569), (225, 347, 40), (225, 567, 347), (567, 107, 347), (566, 190, 70), (566, 335, 190), (335, 8, 190), (564, 566, 70), (564, 565, 566), (565, 95, 566), (347, 310, 40), (347, 564, 310), (564, 70, 310), (563, 219, 99), (563, 228, 219), (228, 39, 219), (561, 563, 99), (561, 562, 563), (562, 108, 563), (340, 339, 11), (340, 561, 339), (561, 99, 339), (560, 230, 110), (560, 229, 230), (229, 34, 230), (558, 560, 110), (558, 559, 560), (559, 109, 560), (228, 350, 39), (228, 558, 350), (558, 110, 350), (557, 189, 69), (557, 334, 189), (334, 7, 189), (555, 557, 69), (555, 556, 557), (556, 94, 557), (350, 309, 39), (350, 555, 309), (555, 69, 309), (554, 217, 97), (554, 231, 217), (231, 37, 217), (552, 554, 97), (552, 553, 554), (553, 111, 554), (339, 337, 11), (339, 552, 337), (552, 97, 337), (551, 233, 113), (551, 232, 233), (232, 33, 233), (549, 551, 113), (549, 550, 551), (550, 112, 551), (231, 353, 37), (231, 549, 353), (549, 113, 353), (548, 187, 67), (548, 333, 187), (333, 6, 187), (546, 548, 67), (546, 547, 548), (547, 93, 548), (353, 307, 37), (353, 546, 307), (546, 67, 307), (545, 308, 68), (545, 234, 308), (234, 38, 308), (543, 545, 68), (543, 544, 545), (544, 114, 545), (337, 188, 11), (337, 543, 188), (543, 68, 188), (542, 236, 116), (542, 235, 236), (235, 32, 236), (540, 542, 116), (540, 541, 542), (541, 115, 542), (234, 356, 38), (234, 540, 356), (540, 116, 356), (539, 338, 98), (539, 332, 338), (332, 10, 338), (537, 539, 98), (537, 538, 539), (538, 92, 539), (356, 218, 38), (356, 537, 218), (537, 98, 218), (536, 306, 66), (536, 237, 306), (237, 36, 306), (534, 536, 66), (534, 535, 536), (535, 117, 536), (173, 186, 10), (173, 534, 186), (534, 66, 186), (533, 239, 119), (533, 238, 239), (238, 30, 239), (531, 533, 119), (531, 532, 533), (532, 118, 533), (237, 359, 36), (237, 531, 359), (531, 119, 359), (530, 336, 96), (530, 330, 336), (330, 9, 336), (528, 530, 96), (528, 529, 530), (529, 90, 530), (359, 216, 36), (359, 528, 216), (528, 96, 216), (527, 305, 65), (527, 240, 305), (240, 35, 305), (525, 527, 65), (525, 526, 527), (526, 120, 527), (181, 185, 9), (181, 525, 185), (525, 65, 185), (524, 242, 122), (524, 241, 242), (241, 28, 242), (522, 524, 122), (522, 523, 524), (523, 121, 524), (240, 362, 35), (240, 522, 362), (522, 122, 362), (521, 335, 95), (521, 328, 335), (328, 8, 335), (519, 521, 95), (519, 520, 521), (520, 88, 521), (362, 215, 35), (362, 519, 215), (519, 95, 215), (518, 304, 64), (518, 243, 304), (243, 34, 304), (516, 518, 64), (516, 517, 518), (517, 123, 518), (179, 184, 8), (179, 516, 184), (516, 64, 184), (515, 245, 125), (515, 244, 245), (244, 26, 245), (513, 515, 125), (513, 514, 515), (514, 124, 515), (243, 365, 34), (243, 513, 365), (513, 125, 365), (512, 334, 94), (512, 326, 334), (326, 7, 334), (510, 512, 94), (510, 511, 512), (511, 86, 512), (365, 214, 34), (365, 510, 214), (510, 94, 214), (509, 303, 63), (509, 246, 303), (246, 33, 303), (507, 509, 63), (507, 508, 509), (508, 126, 509), (177, 183, 7), (177, 507, 183), (507, 63, 183), (506, 248, 128), (506, 247, 248), (247, 24, 248), (504, 506, 128), (504, 505, 506), (505, 127, 506), (246, 368, 33), (246, 504, 368), (504, 128, 368), (503, 333, 93), (503, 324, 333), (324, 6, 333), (501, 503, 93), (501, 502, 503), (502, 84, 503), (368, 213, 33), (368, 501, 213), (501, 93, 213), (500, 302, 62), (500, 249, 302), (249, 32, 302), (498, 500, 62), (498, 499, 500), (499, 129, 500), (175, 182, 6), (175, 498, 182), (498, 62, 182), (497, 251, 131), (497, 250, 251), (250, 22, 251), (495, 497, 131), (495, 496, 497), (496, 130, 497), (249, 371, 32), (249, 495, 371), (495, 131, 371), (494, 332, 92), (494, 322, 332), (322, 10, 332), (492, 494, 92), (492, 493, 494), (493, 82, 494), (371, 212, 32), (371, 492, 212), (492, 92, 212), (491, 301, 61), (491, 252, 301), (252, 31, 301), (489, 491, 61), (489, 490, 491), (490, 132, 491), (330, 181, 9), (330, 489, 181), (489, 61, 181), (488, 254, 134), (488, 253, 254), (253, 21, 254), (486, 488, 134), (486, 487, 488), (487, 133, 488), (252, 374, 31), (252, 486, 374), (486, 134, 374), (485, 331, 91), (485, 321, 331), (321, 4, 331), (483, 485, 91), (483, 484, 485), (484, 81, 485), (374, 211, 31), (374, 483, 211), (483, 91, 211), (482, 299, 59), (482, 255, 299), (255, 29, 299), (480, 482, 59), (480, 481, 482), (481, 135, 482), (328, 179, 8), (328, 480, 179), (480, 59, 179), (479, 257, 137), (479, 256, 257), (256, 20, 257), (477, 479, 137), (477, 478, 479), (478, 136, 479), (255, 377, 29), (255, 477, 377), (477, 137, 377), (476, 329, 89), (476, 320, 329), (320, 3, 329), (474, 476, 89), (474, 475, 476), (475, 80, 476), (377, 209, 29), (377, 474, 209), (474, 89, 209), (473, 297, 57), (473, 258, 297), (258, 27, 297), (471, 473, 57), (471, 472, 473), (472, 138, 473), (326, 177, 7), (326, 471, 177), (471, 57, 177), (470, 260, 140), (470, 259, 260), (259, 18, 260), (468, 470, 140), (468, 469, 470), (469, 139, 470), (258, 380, 27), (258, 468, 380), (468, 140, 380), (467, 327, 87), (467, 318, 327), (318, 2, 327), (465, 467, 87), (465, 466, 467), (466, 78, 467), (380, 207, 27), (380, 465, 207), (465, 87, 207), (464, 295, 55), (464, 261, 295), (261, 25, 295), (462, 464, 55), (462, 463, 464), (463, 141, 464), (324, 175, 6), (324, 462, 175), (462, 55, 175), (461, 263, 143), (461, 262, 263), (262, 14, 263), (459, 461, 143), (459, 460, 461), (460, 142, 461), (261, 383, 25), (261, 459, 383), (459, 143, 383), (458, 325, 85), (458, 314, 325), (314, 1, 325), (456, 458, 85), (456, 457, 458), (457, 74, 458), (383, 205, 25), (383, 456, 205), (456, 85, 205), (455, 293, 53), (455, 264, 293), (264, 23, 293), (453, 455, 53), (453, 454, 455), (454, 144, 455), (322, 173, 10), (322, 453, 173), (453, 53, 173), (452, 266, 146), (452, 265, 266), (265, 15, 266), (450, 452, 146), (450, 451, 452), (451, 145, 452), (264, 386, 23), (264, 450, 386), (450, 146, 386), (449, 323, 83), (449, 315, 323), (315, 5, 323), (447, 449, 83), (447, 448, 449), (448, 75, 449), (386, 203, 23), (386, 447, 203), (447, 83, 203), (446, 291, 51), (446, 267, 291), (267, 21, 291), (444, 446, 51), (444, 445, 446), (445, 147, 446), (166, 171, 5), (166, 444, 171), (444, 51, 171), (443, 269, 149), (443, 268, 269), (268, 19, 269), (441, 443, 149), (441, 442, 443), (442, 148, 443), (267, 389, 21), (267, 441, 389), (441, 149, 389), (440, 321, 81), (440, 319, 321), (319, 4, 321), (438, 440, 81), (438, 439, 440), (439, 79, 440), (389, 201, 21), (389, 438, 201), (438, 81, 201), (437, 290, 50), (437, 270, 290), (270, 20, 290), (435, 437, 50), (435, 436, 437), (436, 150, 437), (319, 170, 4), (319, 435, 170), (435, 50, 170), (434, 272, 152), (434, 271, 272), (271, 17, 272), (432, 434, 152), (432, 433, 434), (433, 151, 434), (270, 392, 20), (270, 432, 392), (432, 152, 392), (431, 320, 80), (431, 317, 320), (317, 3, 320), (429, 431, 80), (429, 430, 431), (430, 77, 431), (392, 200, 20), (392, 429, 200), (429, 80, 200), (428, 288, 48), (428, 273, 288), (273, 18, 288), (426, 428, 48), (426, 427, 428), (427, 153, 428), (317, 168, 3), (317, 426, 168), (426, 48, 168), (425, 275, 155), (425, 274, 275), (274, 12, 275), (423, 425, 155), (423, 424, 425), (424, 154, 425), (273, 395, 18), (273, 423, 395), (423, 155, 395), (422, 318, 78), (422, 312, 318), (312, 2, 318), (420, 422, 78), (420, 421, 422), (421, 72, 422), (395, 198, 18), (395, 420, 198), (420, 78, 198), (419, 286, 46), (419, 276, 286), (276, 16, 286), (417, 419, 46), (417, 418, 419), (418, 156, 419), (315, 166, 5), (315, 417, 166), (417, 46, 166), (416, 278, 158), (416, 277, 278), (277, 13, 278), (414, 416, 158), (414, 415, 416), (415, 157, 416), (276, 398, 16), (276, 414, 398), (414, 158, 398), (413, 316, 76), (413, 313, 316), (313, 0, 316), (411, 413, 76), (411, 412, 413), (412, 73, 413), (398, 196, 16), (398, 411, 196), (411, 76, 196), (410, 284, 44), (410, 279, 284), (279, 14, 284), (408, 410, 44), (408, 409, 410), (409, 159, 410), (312, 164, 2), (312, 408, 164), (408, 44, 164), (407, 281, 161), (407, 280, 281), (280, 13, 281), (405, 407, 161), (405, 406, 407), (406, 160, 407), (279, 401, 14), (279, 405, 401), (405, 161, 401), (404, 314, 74), (404, 163, 314), (163, 1, 314), (402, 404, 74), (402, 403, 404), (403, 43, 404), (401, 194, 14), (401, 402, 194), (402, 74, 194), (281, 403, 161), (281, 283, 403), (283, 43, 403), (399, 406, 159), (399, 400, 406), (400, 160, 406), (192, 409, 72), (192, 399, 409), (399, 159, 409), (278, 412, 158), (278, 193, 412), (193, 73, 412), (396, 415, 156), (396, 397, 415), (397, 157, 415), (195, 418, 75), (195, 396, 418), (396, 156, 418), (275, 421, 155), (275, 192, 421), (192, 72, 421), (393, 424, 153), (393, 394, 424), (394, 154, 424), (197, 427, 77), (197, 393, 427), (393, 153, 427), (272, 430, 152), (272, 197, 430), (197, 77, 430), (390, 433, 150), (390, 391, 433), (391, 151, 433), (199, 436, 79), (199, 390, 436), (390, 150, 436), (269, 439, 149), (269, 199, 439), (199, 79, 439), (387, 442, 147), (387, 388, 442), (388, 148, 442), (286, 445, 46), (286, 387, 445), (387, 147, 445), (266, 448, 146), (266, 195, 448), (195, 75, 448), (384, 451, 144), (384, 385, 451), (385, 145, 451), (202, 454, 82), (202, 384, 454), (384, 144, 454), (263, 457, 143), (263, 194, 457), (194, 74, 457), (381, 460, 141), (381, 382, 460), (382, 142, 460), (204, 463, 84), (204, 381, 463), (381, 141, 463), (260, 466, 140), (260, 198, 466), (198, 78, 466), (378, 469, 138), (378, 379, 469), (379, 139, 469), (206, 472, 86), (206, 378, 472), (378, 138, 472), (257, 475, 137), (257, 200, 475), (200, 80, 475), (375, 478, 135), (375, 376, 478), (376, 136, 478), (208, 481, 88), (208, 375, 481), (375, 135, 481), (254, 484, 134), (254, 201, 484), (201, 81, 484), (372, 487, 132), (372, 373, 487), (373, 133, 487), (210, 490, 90), (210, 372, 490), (372, 132, 490), (251, 493, 131), (251, 202, 493), (202, 82, 493), (369, 496, 129), (369, 370, 496), (370, 130, 496), (295, 499, 55), (295, 369, 499), (369, 129, 499), (248, 502, 128), (248, 204, 502), (204, 84, 502), (366, 505, 126), (366, 367, 505), (367, 127, 505), (297, 508, 57), (297, 366, 508), (366, 126, 508), (245, 511, 125), (245, 206, 511), (206, 86, 511), (363, 514, 123), (363, 364, 514), (364, 124, 514), (299, 517, 59), (299, 363, 517), (363, 123, 517), (242, 520, 122), (242, 208, 520), (208, 88, 520), (360, 523, 120), (360, 361, 523), (361, 121, 523), (301, 526, 61), (301, 360, 526), (360, 120, 526), (239, 529, 119), (239, 210, 529), (210, 90, 529), (357, 532, 117), (357, 358, 532), (358, 118, 532), (293, 535, 53), (293, 357, 535), (357, 117, 535), (236, 538, 116), (236, 212, 538), (212, 92, 538), (354, 541, 114), (354, 355, 541), (355, 115, 541), (217, 544, 97), (217, 354, 544), (354, 114, 544), (233, 547, 113), (233, 213, 547), (213, 93, 547), (351, 550, 111), (351, 352, 550), (352, 112, 550), (219, 553, 99), (219, 351, 553), (351, 111, 553), (230, 556, 110), (230, 214, 556), (214, 94, 556), (348, 559, 108), (348, 349, 559), (349, 109, 559), (220, 562, 100), (220, 348, 562), (348, 108, 562), (227, 565, 107), (227, 215, 565), (215, 95, 565), (345, 568, 105), (345, 346, 568), (346, 106, 568), (221, 571, 101), (221, 345, 571), (345, 105, 571), (224, 574, 104), (224, 216, 574), (216, 96, 574), (342, 577, 102), (342, 343, 577), (343, 103, 577), (308, 580, 68), (308, 342, 580), (342, 102, 580), (338, 583, 98), (338, 186, 583), (186, 66, 583), (191, 586, 71), (191, 185, 586), (185, 65, 586), (190, 589, 70), (190, 184, 589), (184, 64, 589), (189, 592, 69), (189, 183, 592), (183, 63, 592), (187, 595, 67), (187, 182, 595), (182, 62, 595), (323, 598, 83), (323, 180, 598), (180, 60, 598), (331, 601, 91), (331, 178, 601), (178, 58, 601), (329, 604, 89), (329, 176, 604), (176, 56, 604), (327, 607, 87), (327, 174, 607), (174, 54, 607), (325, 610, 85), (325, 172, 610), (172, 52, 610), (180, 613, 60), (180, 171, 613), (171, 51, 613), (178, 616, 58), (178, 170, 616), (170, 50, 616), (176, 619, 56), (176, 168, 619), (168, 48, 619), (174, 622, 54), (174, 164, 622), (164, 44, 622), (172, 625, 52), (172, 165, 625), (165, 45, 625), (316, 628, 76), (316, 169, 628), (169, 49, 628), (169, 631, 49), (169, 167, 631), (167, 47, 631), (167, 634, 47), (167, 162, 634), (162, 42, 634), (165, 637, 45), (165, 163, 637), (163, 43, 637), (162, 640, 42), (162, 313, 640), (313, 73, 640)])
me_icosphere.polygons.foreach_set('use_smooth', [True] * 1280)
me_icosphere.polygons.foreach_set('material_index', [2, 0, 2, 2, 2, 0, 0, 0, 0, 1, 0, 0, 0, 1, 1, 0, 1, 1, 0, 1, 0, 0, 0, 2, 0, 1, 0, 0, 0, 0, 1, 0, 0, 0, 1, 0, 0, 0, 0, 0, 1, 1, 0, 1, 0, 0, 0, 1, 1, 0, 1, 1, 1, 1, 1, 0, 1, 0, 0, 0, 0, 0, 0, 0, 0, 1, 1, 0, 0, 0, 0, 0, 0, 2, 0, 0, 2, 2, 2, 2, 2, 2, 0, 0, 2, 2, 0, 0, 0, 2, 2, 2, 0, 0, 0, 0, 0, 0, 2, 2, 0, 0, 0, 2, 0, 0, 0, 0, 0, 0, 0, 0, 0, 0, 0, 0, 0, 0, 1, 1, 1, 0, 1, 1, 1, 0, 0, 0, 0, 0, 0, 1, 1, 0, 0, 0, 0, 0, 0, 0, 0, 0, 0, 0, 0, 0, 0, 0, 0, 1, 1, 0, 0, 0, 0, 1, 1, 0, 1, 1, 1, 1, 1, 1, 1, 1, 1, 0, 0, 1, 1, 1, 1, 1, 1, 0, 0, 0, 1, 0, 0, 0, 0, 0, 0, 0, 0, 0, 1, 1, 1, 0, 0, 1, 1, 1, 0, 1, 1, 1, 0, 0, 1, 0, 0, 0, 0, 0, 0, 0, 0, 0, 1, 1, 0, 1, 1, 1, 0, 0, 1, 2, 2, 0, 0, 0, 0, 0, 0, 0, 2, 2, 0, 1, 1, 1, 0, 0, 0, 2, 2, 0, 0, 1, 1, 0, 0, 0, 2, 2, 0, 0, 0, 0, 0, 0, 1, 2, 2, 2, 1, 1, 1, 0, 0, 0, 0, 1, 0, 1, 1, 0, 0, 0, 1, 1, 1, 1, 1, 1, 1, 0, 0, 0, 0, 0, 0, 0, 0, 0, 1, 1, 1, 1, 0, 0, 0, 0, 0, 0, 0, 0, 0, 0, 0, 0, 0, 0, 0, 0, 2, 2, 2, 2, 0, 0, 0, 2, 2, 2, 2, 2, 2, 2, 2, 2, 2, 2, 2, 0, 0, 0, 0, 0, 0, 0, 0, 0, 2, 2, 2, 2, 2, 2, 0, 2, 2, 0, 0, 0, 0, 0, 2, 0, 0, 0, 0, 0, 0, 0, 0, 0, 0, 0, 0, 0, 0, 0, 0, 0, 0, 0, 0, 0, 0, 0, 0, 0, 0, 0, 0, 0, 0, 0, 0, 0, 0, 0, 0, 0, 0, 0, 0, 0, 0, 0, 0, 0, 1, 1, 1, 1, 1, 1, 1, 1, 1, 1, 1, 1, 0, 0, 0, 0, 0, 0, 1, 1, 1, 0, 0, 0, 0, 0, 0, 0, 0, 0, 0, 0, 1, 0, 0, 0, 0, 0, 0, 1, 1, 1, 0, 0, 0, 0, 0, 0, 1, 1, 1, 1, 1, 1, 0, 1, 1, 1, 1, 1, 0, 0, 0, 0, 0, 0, 0, 0, 0, 1, 1, 1, 1, 1, 1, 0, 0, 0, 0, 0, 1, 0, 0, 0, 0, 0, 0, 0, 0, 0, 0, 0, 0, 1, 1, 1, 1, 1, 1, 0, 0, 0, 2, 2, 2, 2, 2, 2, 2, 2, 2, 1, 1, 1, 0, 0, 0, 0, 0, 0, 0, 0, 0, 0, 0, 0, 0, 0, 0, 2, 0, 0, 2, 2, 2, 2, 2, 2, 0, 0, 0, 0, 0, 0, 0, 0, 0, 1, 1, 1, 1, 1, 1, 0, 0, 0, 0, 0, 0, 2, 2, 0, 2, 2, 2, 0, 0, 0, 0, 0, 0, 1, 1, 1, 1, 1, 1, 1, 1, 1, 1, 1, 1, 2, 0, 0, 2, 2, 0, 2, 2, 2, 0, 0, 0, 0, 0, 0, 0, 0, 0, 0, 0, 0, 0, 0, 0, 0, 0, 0, 2, 0, 0, 2, 2, 2, 2, 2, 2, 1, 1, 1, 1, 1, 1, 0, 1, 1, 1, 1, 1, 1, 1, 1, 0, 1, 1, 1, 0, 0, 0, 0, 0, 1, 1, 1, 0, 0, 0, 0, 0, 0, 0, 0, 0, 0, 0, 0, 0, 0, 0, 0, 0, 0, 0, 0, 0, 0, 0, 0, 0, 0, 0, 1, 1, 1, 1, 0, 0, 0, 0, 1, 1, 1, 1, 1, 1, 1, 1, 1, 1, 0, 0, 0, 1, 1, 0, 1, 1, 1, 1, 1, 1, 1, 1, 1, 0, 0, 1, 1, 1, 1, 1, 1, 1, 0, 1, 1, 0, 0, 0, 0, 0, 0, 1, 0, 0, 0, 0, 0, 0, 0, 0, 0, 0, 0, 0, 0, 0, 0, 0, 0, 0, 0, 0, 1, 1, 1, 0, 0, 1, 0, 0, 0, 1, 0, 0, 1, 1, 1, 1, 1, 1, 1, 1, 1, 1, 1, 1, 1, 1, 1, 0, 0, 0, 0, 0, 1, 0, 0, 0, 1, 1, 1, 1, 1, 1, 1, 1, 1, 1, 1, 1, 1, 1, 1, 1, 1, 1, 1, 1, 1, 1, 1, 1, 1, 1, 1, 0, 0, 0, 1, 1, 1, 1, 1, 1, 0, 0, 0, 0, 0, 0, 0, 0, 0, 0, 0, 0, 0, 0, 0, 1, 1, 0, 0, 0, 0, 0, 0, 0, 0, 0, 0, 0, 0, 0, 0, 0, 0, 0, 0, 0, 0, 0, 0, 0, 0, 0, 0, 0, 0, 0, 0, 0, 0, 0, 0, 0, 0, 0, 0, 0, 0, 0, 0, 0, 0, 0, 0, 0, 0, 0, 1, 1, 0, 1, 1, 1, 0, 0, 0, 0, 0, 0, 0, 0, 0, 1, 1, 1, 0, 0, 0, 0, 0, 0, 1, 1, 0, 1, 1, 1, 1, 1, 1, 0, 0, 0, 0, 1, 1, 0, 0, 0, 1, 1, 1, 1, 0, 0, 0, 0, 1, 0, 0, 0, 0, 0, 0, 0, 0, 0, 0, 0, 0, 0, 0, 0, 0, 0, 0, 0, 0, 0, 0, 0, 0, 0, 0, 0, 0, 0, 0, 0, 0, 0, 0, 0, 0, 2, 2, 2, 2, 2, 2, 0, 0, 2, 0, 0, 0, 0, 0, 0, 0, 0, 0, 1, 0, 0, 1, 0, 0, 1, 1, 1, 0, 0, 0, 0, 0, 0, 0, 0, 2, 2, 2, 2, 2, 2, 2, 0, 0, 0, 0, 0, 0, 0, 0, 0, 0, 0, 0, 2, 2, 2, 2, 2, 2, 0, 0, 2, 0, 0, 0, 0, 2, 2, 0, 0, 0, 2, 2, 2, 2, 2, 2, 2, 2, 2, 2, 2, 2, 0, 0, 0, 0, 0, 0, 2, 2, 0, 0, 2, 2, 0, 0, 0, 0, 0, 0, 0, 0, 0, 0, 0, 0, 0, 0, 0, 1, 1, 1, 1, 1, 1, 0, 0, 0, 0, 0, 0, 1, 0, 0, 0, 0, 0, 0, 0, 0, 0, 0, 0, 0, 0, 0, 0, 0, 0, 1, 1, 0, 0, 0, 0, 1, 1, 1, 1, 1, 1, 1, 1, 1, 1, 1, 1, 0, 1, 1, 1, 1, 1, 1, 1, 1, 0, 1, 1, 0, 0, 0, 0, 0, 0, 0, 0, 0, 1, 1, 1, 0, 0, 0, 1, 1, 0, 1, 1, 1, 0, 0, 0, 0, 0, 0, 0, 0, 0, 0, 0, 0, 0, 0, 0, 1, 1, 1, 0, 0, 0, 2, 0, 0, 0, 0, 0, 0, 1, 1, 0, 0, 0, 1, 1, 1, 0, 0, 0, 2, 0, 0, 1, 1, 1, 0, 0, 0, 2, 2, 2, 0, 0, 0, 0, 0, 0, 2, 0, 0, 1, 1, 1, 0, 0, 0, 1, 1, 1, 1, 1, 1, 0, 0, 0, 1, 1, 1, 1, 1, 0, 0, 0, 0, 0, 0, 0, 0, 0, 0, 1, 1, 1, 0, 0, 0, 0, 0, 0, 0, 0, 0, 0, 0, 0, 0, 2, 0, 0, 2, 2, 2, 2, 2, 0, 0, 0, 2, 2, 2])
me_icosphere.materials.append(mat_material_001)
me_icosphere.materials.append(mat_material_002)
me_icosphere.materials.append(mat_material_003)
me_icosphere.use_remesh_preserve_volume = False
me_icosphere.use_remesh_preserve_attributes = False
me_icosphere.use_mirror_vertex_groups = False
me_icosphere.update()
me_icosphere_001 = bpy.data.meshes.new('Icosphere.001')
me_icosphere_001.from_pydata([(9.913e-07, -3.725e-09, -0.653), (0.4725, -0.3433, -0.292), (-0.1805, -0.5555, -0.292), (-0.5841, 4.47e-09, -0.292), (-0.1805, 0.5555, -0.292), (0.4725, 0.3433, -0.292), (0.1805, -0.5555, 0.292), (-0.4725, -0.3433, 0.292), (-0.4725, 0.3433, 0.292), (0.1805, 0.5555, 0.292), (0.5841, -3.849e-09, 0.292), (-9.891e-07, -9.313e-10, 0.653), (-0.1035, -0.3186, -0.5421), (0.2711, -0.1969, -0.5421), (0.1675, -0.5156, -0.335), (0.5421, -6.209e-10, -0.335), (0.2711, 0.1969, -0.5421), (-0.335, 4.967e-09, -0.5421), (-0.4386, -0.3186, -0.335), (-0.1035, 0.3186, -0.5421), (-0.4386, 0.3186, -0.335), (0.1675, 0.5156, -0.335), (0.6061, -0.1969, -4.02e-07), (0.6061, 0.1969, -4.02e-07), (-3.415e-09, -0.6373, 1.242e-09), (0.3746, -0.5156, -2.136e-07), (-0.6061, -0.1969, 3.955e-07), (-0.3746, -0.5156, 2.086e-07), (-0.3746, 0.5156, 2.123e-07), (-0.6061, 0.1969, 3.98e-07), (0.3746, 0.5156, -2.111e-07), (6.209e-10, 0.6373, 6.209e-09), (0.4386, -0.3186, 0.335), (-0.1675, -0.5156, 0.335), (-0.5421, 0.0, 0.335), (-0.1675, 0.5156, 0.335), (0.4386, 0.3186, 0.335), (0.1035, -0.3186, 0.5421), (0.335, 6.209e-10, 0.5421), (-0.2711, -0.1969, 0.5421), (-0.2711, 0.1969, 0.5421), (0.1035, 0.3186, 0.5421), (-0.05415, -0.1667, -0.6209), (0.3859, -0.2804, -0.4344), (-0.005617, -0.5567, -0.3261), (0.5277, -0.1774, -0.3261), (0.3859, 0.2804, -0.4344), (-0.1752, 6.761e-10, -0.6209), (-0.5311, -0.1667, -0.3261), (-0.05415, 0.1667, -0.6209), (-0.3226, 0.4536, -0.3261), (0.3317, 0.447, -0.3261), (0.5611, -0.2804, -0.1509), (0.6188, 0.103, 0.1509), (-0.09324, -0.6203, -0.1509), (0.2892, -0.5567, 0.1509), (-0.6188, -0.103, -0.1509), (-0.44, -0.447, 0.1509), (-0.2892, 0.5567, -0.1509), (-0.5611, 0.2804, 0.1509), (0.44, 0.447, -0.1509), (0.09324, 0.6203, 0.1509), (0.3226, -0.4536, 0.3261), (-0.3317, -0.447, 0.3261), (-0.5277, 0.1774, 0.3261), (0.005617, 0.5567, 0.3261), (0.5311, 0.1667, 0.3261), (0.1474, -0.4536, 0.4344), (0.1752, -1.454e-10, 0.6209), (-0.3859, -0.2804, 0.4344), (-0.3859, 0.2804, 0.4344), (0.1474, 0.4536, 0.4344), (-0.1474, -0.4536, -0.4344), (0.1418, -0.103, -0.6209), (0.3317, -0.447, -0.3261), (0.5277, 0.1774, -0.3261), (0.1418, 0.103, -0.6209), (-0.477, 4.722e-09, -0.4344), (-0.3226, -0.4536, -0.3261), (-0.1474, 0.4536, -0.4344), (-0.5311, 0.1667, -0.3261), (-0.005617, 0.5567, -0.3261), (0.6188, -0.103, 0.1509), (0.5611, 0.2804, -0.1509), (0.09324, -0.6203, 0.1509), (0.44, -0.447, -0.1509), (-0.5611, -0.2804, 0.1509), (-0.2892, -0.5567, -0.1509), (-0.44, 0.447, 0.1509), (-0.6188, 0.103, -0.1509), (0.2892, 0.5567, 0.1509), (-0.09324, 0.6203, -0.1509), (0.5311, -0.1667, 0.3261), (0.005617, -0.5567, 0.3261), (-0.5277, -0.1774, 0.3261), (-0.3317, 0.447, 0.3261), (0.3226, 0.4536, 0.3261), (0.05415, -0.1667, 0.6209), (0.477, -1.586e-09, 0.4344), (-0.1418, -0.103, 0.6209), (-0.1418, 0.103, 0.6209), (0.05415, 0.1667, 0.6209), (0.2306, 0.1675, 0.57), (0.4067, 0.1675, 0.4612), (0.285, 0.335, 0.4612), (-0.08807, 0.2711, 0.57), (-0.03364, 0.4386, 0.4612), (-0.2306, 0.3746, 0.4612), (-0.285, 1.567e-08, 0.57), (-0.4275, 0.1035, 0.4612), (-0.4275, -0.1035, 0.4612), (-0.08807, -0.2711, 0.57), (-0.2306, -0.3746, 0.4612), (-0.03364, -0.4386, 0.4612), (0.2306, -0.1675, 0.57), (0.285, -0.335, 0.4612), (0.4067, -0.1675, 0.4612), (0.5492, 0.2711, 0.1761), (0.5156, 0.3746, -3.055e-07), (0.4275, 0.4386, 0.1761), (-0.08807, 0.6061, 0.1761), (-0.1969, 0.6061, 1.118e-07), (-0.285, 0.5421, 0.1761), (-0.6036, 0.1035, 0.1761), (-0.6373, -3.553e-15, 3.967e-07), (-0.6036, -0.1035, 0.1761), (-0.285, -0.5421, 0.1761), (-0.1969, -0.6061, 1.024e-07), (-0.08807, -0.6061, 0.1761), (0.4275, -0.4386, 0.1761), (0.5156, -0.3746, -3.092e-07), (0.5492, -0.2711, 0.1761), (0.1969, 0.6061, -1.043e-07), (0.285, 0.5421, -0.1761), (0.08807, 0.6061, -0.1761), (-0.5156, 0.3746, 3.073e-07), (-0.4275, 0.4386, -0.1761), (-0.5492, 0.2711, -0.1761), (-0.5156, -0.3746, 3.017e-07), (-0.5492, -0.2711, -0.1761), (-0.4275, -0.4386, -0.1761), (0.1969, -0.6061, -1.062e-07), (0.08807, -0.6061, -0.1761), (0.285, -0.5421, -0.1761), (0.6373, 0.0, -4.023e-07), (0.6036, -0.1035, -0.1761), (0.6036, 0.1035, -0.1761), (0.2306, 0.3746, -0.4612), (0.08807, 0.2711, -0.57), (0.03364, 0.4386, -0.4612), (-0.285, 0.335, -0.4612), (-0.2306, 0.1675, -0.57), (-0.4067, 0.1675, -0.4612), (-0.4067, -0.1675, -0.4612), (-0.2306, -0.1675, -0.57), (-0.285, -0.335, -0.4612), (0.4275, 0.1035, -0.4612), (0.4275, -0.1035, -0.4612), (0.285, 0.0, -0.57), (0.03364, -0.4386, -0.4612), (0.08807, -0.2711, -0.57), (0.2306, -0.3746, -0.4612), (-0.02747, -0.08455, -0.6439), (0.4338, -0.3152, -0.3675), (-0.09377, -0.5622, -0.3125), (0.5057, -0.2629, -0.3125), (0.4338, 0.3152, -0.3675), (-0.0889, -1.429e-09, -0.6439), (-0.5637, -0.08455, -0.3125), (-0.02747, 0.08455, -0.6439), (-0.2546, 0.5099, -0.3125), (0.4063, 0.3997, -0.3125), (0.5227, -0.3152, -0.2236), (0.6081, 0.05225, 0.2236), (-0.1382, -0.5945, -0.2236), (0.2376, -0.5622, 0.2236), (-0.6081, -0.05225, -0.2236), (-0.4613, -0.3997, 0.2236), (-0.2376, 0.5622, -0.2236), (-0.5227, 0.3152, 0.2236), (0.4613, 0.3997, -0.2236), (0.1382, 0.5945, 0.2236), (0.2546, -0.5099, 0.3125), (-0.4063, -0.3997, 0.3125), (-0.5057, 0.2629, 0.3125), (0.09377, 0.5622, 0.3125), (0.5637, 0.08455, 0.3125), (0.1657, -0.5099, 0.3675), (0.0889, -1.339e-09, 0.6439), (-0.4338, -0.3152, 0.3675), (-0.4338, 0.3152, 0.3675), (0.1657, 0.5099, 0.3675), (-0.1265, -0.3892, -0.4925), (0.2083, -0.1513, -0.5863), (0.2515, -0.4854, -0.3333), (0.5394, 0.08918, -0.3333), (0.2083, 0.1513, -0.5863), (-0.4092, 5.257e-09, -0.4925), (-0.3839, -0.3892, -0.3333), (-0.1265, 0.3892, -0.4925), (-0.4888, 0.2449, -0.3333), (0.08186, 0.5405, -0.3333), (0.6175, -0.1513, 0.07586), (0.5885, 0.2405, -0.07586), (0.04689, -0.6341, 0.07586), (0.4106, -0.4854, -0.07586), (-0.5885, -0.2405, 0.07586), (-0.3348, -0.5405, -0.07586), (-0.4106, 0.4854, 0.07586), (-0.6175, 0.1513, -0.07586), (0.3348, 0.5405, 0.07586), (-0.04689, 0.6341, -0.07586), (0.4888, -0.2449, 0.3333), (-0.08186, -0.5405, 0.3333), (-0.5394, -0.08918, 0.3333), (-0.2515, 0.4854, 0.3333), (0.3839, 0.3892, 0.3333), (0.07957, -0.2449, 0.5863), (0.4092, -4.821e-10, 0.4925), (-0.2083, -0.1513, 0.5863), (-0.2083, 0.1513, 0.5863), (0.07957, 0.2449, 0.5863), (0.1692, 0.2462, 0.5629), (0.4278, 0.2462, 0.4031), (0.3663, 0.3308, 0.4031), (-0.1818, 0.237, 0.5629), (-0.1019, 0.4829, 0.4031), (-0.2014, 0.4506, 0.4031), (-0.2816, -0.09969, 0.5629), (-0.4908, 0.05229, 0.4031), (-0.4908, -0.05229, 0.4031), (0.007787, -0.2986, 0.5629), (-0.2014, -0.4506, 0.4031), (-0.1019, -0.4829, 0.4031), (0.2864, -0.08488, 0.5629), (0.3663, -0.3308, 0.4031), (0.4278, -0.2462, 0.4031), (0.5, 0.2986, 0.2587), (0.4506, 0.4506, 0.0001426), (0.4061, 0.4829, 0.08911), (-0.1295, 0.5678, 0.2587), (-0.2893, 0.5678, 0.000143), (-0.3338, 0.5355, 0.08911), (-0.5801, 0.05229, 0.2587), (-0.6294, -0.09969, 0.0001432), (-0.6124, -0.152, 0.08911), (-0.229, -0.5355, 0.2587), (-0.09969, -0.6294, 0.0001429), (-0.04471, -0.6294, 0.08911), (0.4385, -0.3833, 0.2587), (0.5678, -0.2893, 0.0001425), (0.5848, -0.237, 0.0891), (0.09969, 0.6294, -0.0001429), (0.229, 0.5355, -0.2587), (0.1295, 0.5678, -0.2587), (-0.5678, 0.2893, -0.0001425), (-0.4385, 0.3833, -0.2587), (-0.5, 0.2986, -0.2587), (-0.4506, -0.4506, -0.0001426), (-0.5, -0.2986, -0.2587), (-0.4385, -0.3833, -0.2587), (0.2893, -0.5678, -0.000143), (0.1295, -0.5678, -0.2587), (0.229, -0.5355, -0.2587), (0.6294, 0.09969, -0.0001432), (0.5801, -0.05229, -0.2587), (0.5801, 0.05229, -0.2587), (0.2014, 0.4506, -0.4031), (-0.007787, 0.2986, -0.5629), (-0.03528, 0.3833, -0.5079), (-0.3663, 0.3308, -0.4031), (-0.2864, 0.08488, -0.5629), (-0.3754, 0.08488, -0.5079), (-0.4278, -0.2462, -0.4031), (-0.1692, -0.2462, -0.5629), (-0.1967, -0.3308, -0.5079), (0.3536, 0.152, -0.5079), (0.3536, -0.152, -0.5079), (0.2816, -0.09969, -0.5629), (0.1019, -0.4829, -0.4031), (0.1818, -0.237, -0.5629), (0.2538, -0.2893, -0.5079), (-0.07957, -0.2449, -0.5863), (0.3311, -0.2405, -0.4925), (0.08186, -0.5405, -0.3333), (0.5394, -0.08918, -0.3333), (0.3311, 0.2405, -0.4925), (-0.2575, 3.017e-09, -0.5863), (-0.4888, -0.2449, -0.3333), (-0.07957, 0.2449, -0.5863), (-0.3839, 0.3892, -0.3333), (0.2515, 0.4854, -0.3333), (0.5885, -0.2405, -0.07586), (0.6175, 0.1513, 0.07586), (-0.04689, -0.6341, -0.07586), (0.3348, -0.5405, 0.07586), (-0.6175, -0.1513, -0.07586), (-0.4106, -0.4854, 0.07586), (-0.3348, 0.5405, -0.07586), (-0.5885, 0.2405, 0.07586), (0.4106, 0.4854, -0.07586), (0.04689, 0.6341, 0.07586), (0.3839, -0.3892, 0.3333), (-0.2515, -0.4854, 0.3333), (-0.5394, 0.08918, 0.3333), (-0.08186, 0.5405, 0.3333), (0.4888, 0.2449, 0.3333), (0.1265, -0.3892, 0.4925), (0.2575, 1.737e-10, 0.5863), (-0.3311, -0.2405, 0.4925), (-0.3311, 0.2405, 0.4925), (0.1265, 0.3892, 0.4925), (-0.1657, -0.5099, -0.3675), (0.07192, -0.05225, -0.6439), (0.4063, -0.3997, -0.3125), (0.5057, 0.2629, -0.3125), (0.07192, 0.05225, -0.6439), (-0.5362, 4.673e-09, -0.3675), (-0.2546, -0.5099, -0.3125), (-0.1657, 0.5099, -0.3675), (-0.5637, 0.08455, -0.3125), (-0.09377, 0.5622, -0.3125), (0.6081, -0.05225, 0.2236), (0.5227, 0.3152, -0.2236), (0.1382, -0.5945, 0.2236), (0.4613, -0.3997, -0.2236), (-0.5227, -0.3152, 0.2236), (-0.2376, -0.5622, -0.2236), (-0.4613, 0.3997, 0.2236), (-0.6081, 0.05225, -0.2236), (0.2376, 0.5622, 0.2236), (-0.1382, 0.5945, -0.2236), (0.5637, -0.08455, 0.3125), (0.09377, -0.5622, 0.3125), (-0.5057, -0.2629, 0.3125), (-0.4063, 0.3997, 0.3125), (0.2546, 0.5099, 0.3125), (0.02747, -0.08455, 0.6439), (0.5362, -2.415e-09, 0.3675), (-0.07192, -0.05225, 0.6439), (-0.07192, 0.05225, 0.6439), (0.02747, 0.08455, 0.6439), (0.2864, 0.08488, 0.5629), (0.3754, 0.08488, 0.5079), (0.1967, 0.3308, 0.5079), (0.007787, 0.2986, 0.5629), (0.03528, 0.3833, 0.5079), (-0.2538, 0.2893, 0.5079), (-0.2816, 0.09969, 0.5629), (-0.3536, 0.152, 0.5079), (-0.3536, -0.152, 0.5079), (-0.1818, -0.237, 0.5629), (-0.2538, -0.2893, 0.5079), (0.03528, -0.3833, 0.5079), (0.1692, -0.2462, 0.5629), (0.1967, -0.3308, 0.5079), (0.3754, -0.08488, 0.5079), (0.5848, 0.237, 0.0891), (0.5678, 0.2893, 0.0001425), (0.4385, 0.3833, 0.2587), (-0.04471, 0.6294, 0.08911), (-0.09969, 0.6294, 0.0001429), (-0.229, 0.5355, 0.2587), (-0.6124, 0.152, 0.08911), (-0.6294, 0.09969, 0.0001432), (-0.5801, -0.05229, 0.2587), (-0.3338, -0.5355, 0.08911), (-0.2893, -0.5678, 0.000143), (-0.1295, -0.5678, 0.2587), (0.4061, -0.4829, 0.08911), (0.4506, -0.4506, 0.0001426), (0.5, -0.2986, 0.2587), (0.2893, 0.5678, -0.000143), (0.3338, 0.5355, -0.08911), (0.04471, 0.6294, -0.08911), (-0.4506, 0.4506, -0.0001426), (-0.4061, 0.4829, -0.08911), (-0.5848, 0.237, -0.0891), (-0.5678, -0.2893, -0.0001425), (-0.5848, -0.237, -0.0891), (-0.4061, -0.4829, -0.08911), (0.09969, -0.6294, -0.0001429), (0.04471, -0.6294, -0.08911), (0.3338, -0.5355, -0.08911), (0.6294, -0.09969, -0.0001432), (0.6124, -0.152, -0.08911), (0.6124, 0.152, -0.08911), (0.2538, 0.2893, -0.5079), (0.1818, 0.237, -0.5629), (0.1019, 0.4829, -0.4031), (-0.1967, 0.3308, -0.5079), (-0.1692, 0.2462, -0.5629), (-0.4278, 0.2462, -0.4031), (-0.3754, -0.08488, -0.5079), (-0.2864, -0.08488, -0.5629), (-0.3663, -0.3308, -0.4031), (0.4908, 0.05229, -0.4031), (0.4908, -0.05229, -0.4031), (0.2816, 0.09969, -0.5629), (-0.03528, -0.3833, -0.5079), (-0.007787, -0.2986, -0.5629), (0.2014, -0.4506, -0.4031), (0.2839, -0.4153, -0.3981), (0.3113, -0.3311, -0.4529), (0.3639, -0.3692, -0.3862), (0.1335, -0.4109, -0.4663), (0.06164, -0.3587, -0.5212), (0.161, -0.3264, -0.5212), (-0.07741, -0.5126, -0.3862), (-0.05724, -0.4508, -0.4529), (0.01444, -0.5029, -0.3981), (0.2161, 0.05208, -0.6018), (0.2161, -0.05208, -0.6018), (0.1442, 0.0, -0.6301), (0.3602, 0.05222, -0.5212), (0.4321, -6.047e-09, -0.4663), (0.3602, -0.05222, -0.5212), (0.4636, 0.232, -0.3862), (0.4827, 0.1417, -0.3981), (0.4111, 0.1937, -0.4529), (-0.3073, -0.3984, -0.3981), (-0.2187, -0.3984, -0.4529), (-0.2387, -0.4602, -0.3862), (-0.3496, -0.254, -0.4663), (-0.3221, -0.1695, -0.5212), (-0.2607, -0.254, -0.5212), (-0.5114, -0.08477, -0.3862), (-0.4464, -0.08487, -0.4529), (-0.4738, -0.1691, -0.3981), (-0.4738, 0.1691, -0.3981), (-0.4464, 0.08487, -0.4529), (-0.5114, 0.08477, -0.3862), (-0.3496, 0.254, -0.4663), (-0.2607, 0.254, -0.5212), (-0.3221, 0.1695, -0.5212), (-0.2387, 0.4602, -0.3862), (-0.2187, 0.3984, -0.4529), (-0.3073, 0.3984, -0.3981), (0.01444, 0.5029, -0.3981), (-0.05724, 0.4508, -0.4529), (-0.07741, 0.5126, -0.3862), (0.1335, 0.4109, -0.4663), (0.161, 0.3264, -0.5212), (0.06164, 0.3587, -0.5212), (0.3639, 0.3692, -0.3862), (0.3113, 0.3311, -0.4529), (0.2839, 0.4153, -0.3981), (0.5889, 0.1937, -0.1651), (0.572, 0.1417, -0.2537), (0.5527, 0.232, -0.2419), (0.6272, 0.05222, -0.0891), (0.6272, -0.05222, -0.0891), (0.6103, 0.0, -0.1779), (0.6281, 2.704e-09, 0.1528), (0.6349, -0.05208, 0.07589), (0.6349, 0.05208, 0.07589), (0.3662, -0.5002, -0.1651), (0.3115, -0.5002, -0.2537), (0.3915, -0.4539, -0.2419), (0.2435, -0.5804, -0.08909), (0.1442, -0.6127, -0.08909), (0.1886, -0.5804, -0.1779), (0.1941, -0.5973, 0.1528), (0.1467, -0.6199, 0.07589), (0.2457, -0.5877, 0.07589), (-0.3625, -0.5029, -0.1651), (-0.3795, -0.4508, -0.2537), (-0.3108, -0.5126, -0.2419), (-0.4767, -0.4109, -0.08909), (-0.5381, -0.3264, -0.08909), (-0.4937, -0.3587, -0.1779), (-0.5081, -0.3692, 0.1528), (-0.5443, -0.3311, 0.07589), (-0.4831, -0.4153, 0.07589), (-0.5903, 0.1894, -0.1651), (-0.546, 0.2216, -0.2537), (-0.5835, 0.1372, -0.2419), (-0.5381, 0.3264, -0.08909), (-0.4767, 0.4109, -0.08909), (-0.4937, 0.3587, -0.1779), (-0.5081, 0.3692, 0.1528), (-0.4831, 0.4153, 0.07589), (-0.5443, 0.3311, 0.07589), (-0.002284, 0.6199, -0.1651), (0.04202, 0.5877, -0.2537), (-0.04987, 0.5973, -0.2419), (0.1442, 0.6127, -0.08909), (0.2435, 0.5804, -0.08909), (0.1886, 0.5804, -0.1779), (0.1941, 0.5973, 0.1528), (0.2457, 0.5877, 0.07589), (0.1467, 0.6199, 0.07589), (0.546, -0.2216, 0.2537), (0.5903, -0.1894, 0.1651), (0.5835, -0.1372, 0.2419), (0.4937, -0.3587, 0.1779), (0.4767, -0.4109, 0.08909), (0.5381, -0.3264, 0.08909), (0.3108, -0.5126, 0.2419), (0.3625, -0.5029, 0.1651), (0.3795, -0.4508, 0.2537), (-0.04202, -0.5877, 0.2537), (0.002284, -0.6199, 0.1651), (0.04987, -0.5973, 0.2419), (-0.1886, -0.5804, 0.1779), (-0.2435, -0.5804, 0.08909), (-0.1442, -0.6127, 0.08909), (-0.3915, -0.4539, 0.2419), (-0.3662, -0.5002, 0.1651), (-0.3115, -0.5002, 0.2537), (-0.572, -0.1417, 0.2537), (-0.5889, -0.1937, 0.1651), (-0.5527, -0.232, 0.2419), (-0.6103, -7.131e-09, 0.1779), (-0.6272, 0.05222, 0.0891), (-0.6272, -0.05222, 0.0891), (-0.5527, 0.232, 0.2419), (-0.5889, 0.1937, 0.1651), (-0.572, 0.1417, 0.2537), (-0.3115, 0.5002, 0.2537), (-0.3662, 0.5002, 0.1651), (-0.3915, 0.4539, 0.2419), (-0.1886, 0.5804, 0.1779), (-0.1442, 0.6127, 0.08909), (-0.2435, 0.5804, 0.08909), (0.04987, 0.5973, 0.2419), (0.002284, 0.6199, 0.1651), (-0.04202, 0.5877, 0.2537), (0.3795, 0.4508, 0.2537), (0.3625, 0.5029, 0.1651), (0.3108, 0.5126, 0.2419), (0.4937, 0.3587, 0.1779), (0.5381, 0.3264, 0.08909), (0.4767, 0.4109, 0.08909), (0.5835, 0.1372, 0.2419), (0.5903, 0.1894, 0.1651), (0.546, 0.2216, 0.2537), (0.4464, -0.08487, 0.4529), (0.4738, -0.1691, 0.3981), (0.5114, -0.08477, 0.3862), (0.3221, -0.1695, 0.5212), (0.2607, -0.254, 0.5212), (0.3496, -0.254, 0.4663), (0.1167, -0.08477, 0.6301), (0.1442, -0.1691, 0.6018), (0.2054, -0.08487, 0.6018), (0.05724, -0.4508, 0.4529), (-0.01444, -0.5029, 0.3981), (0.07741, -0.5126, 0.3862), (-0.06164, -0.3587, 0.5212), (-0.161, -0.3264, 0.5212), (-0.1335, -0.4109, 0.4663), (-0.04457, -0.1372, 0.6301), (-0.1163, -0.1894, 0.6018), (-0.01724, -0.2216, 0.6018), (-0.4111, -0.1937, 0.4529), (-0.4827, -0.1417, 0.3981), (-0.4636, -0.232, 0.3862), (-0.3602, -0.05222, 0.5212), (-0.3602, 0.05222, 0.5212), (-0.4321, 1.361e-08, 0.4663), (-0.1442, 2.979e-09, 0.6301), (-0.2161, 0.05208, 0.6018), (-0.2161, -0.05208, 0.6018), (-0.3113, 0.3311, 0.4529), (-0.2839, 0.4153, 0.3981), (-0.3639, 0.3692, 0.3862), (-0.161, 0.3264, 0.5212), (-0.06164, 0.3587, 0.5212), (-0.1335, 0.4109, 0.4663), (-0.04457, 0.1372, 0.6301), (-0.01724, 0.2216, 0.6018), (-0.1163, 0.1894, 0.6018), (0.2187, 0.3984, 0.4529), (0.3073, 0.3984, 0.3981), (0.2387, 0.4602, 0.3862), (0.2607, 0.254, 0.5212), (0.3221, 0.1695, 0.5212), (0.3496, 0.254, 0.4663), (0.1167, 0.08477, 0.6301), (0.2054, 0.08487, 0.6018), (0.1442, 0.1691, 0.6018), (0.4464, 0.08487, 0.4529), (0.5114, 0.08477, 0.3862), (0.4738, 0.1691, 0.3981), (0.05724, 0.4508, 0.4529), (0.07741, 0.5126, 0.3862), (-0.01444, 0.5029, 0.3981), (-0.4111, 0.1937, 0.4529), (-0.4636, 0.232, 0.3862), (-0.4827, 0.1417, 0.3981), (-0.3113, -0.3311, 0.4529), (-0.3639, -0.3692, 0.3862), (-0.2839, -0.4153, 0.3981), (0.2187, -0.3984, 0.4529), (0.2387, -0.4602, 0.3862), (0.3073, -0.3984, 0.3981), (0.5443, 0.3311, -0.07589), (0.5081, 0.3692, -0.1528), (0.4831, 0.4153, -0.07589), (-0.1467, 0.6199, -0.07589), (-0.1941, 0.5973, -0.1528), (-0.2457, 0.5877, -0.07589), (-0.6349, 0.05208, -0.07589), (-0.6281, 1.125e-11, -0.1528), (-0.6349, -0.05208, -0.07589), (-0.2457, -0.5877, -0.07589), (-0.1941, -0.5973, -0.1528), (-0.1467, -0.6199, -0.07589), (0.4831, -0.4153, -0.07589), (0.5081, -0.3692, -0.1528), (0.5443, -0.3311, -0.07589), (0.3662, 0.5002, -0.1651), (0.3915, 0.4539, -0.2419), (0.3115, 0.5002, -0.2537), (-0.3625, 0.5029, -0.1651), (-0.3108, 0.5126, -0.2419), (-0.3795, 0.4508, -0.2537), (-0.5903, -0.1894, -0.1651), (-0.5835, -0.1372, -0.2419), (-0.546, -0.2216, -0.2537), (-0.002284, -0.6199, -0.1651), (-0.04987, -0.5973, -0.2419), (0.04202, -0.5877, -0.2537), (0.5889, -0.1937, -0.1651), (0.5527, -0.232, -0.2419), (0.572, -0.1417, -0.2537), (0.1163, 0.1894, -0.6018), (0.04457, 0.1372, -0.6301), (0.01724, 0.2216, -0.6018), (-0.1442, 0.1691, -0.6018), (-0.1167, 0.08477, -0.6301), (-0.2054, 0.08487, -0.6018), (-0.2054, -0.08487, -0.6018), (-0.1167, -0.08477, -0.6301), (-0.1442, -0.1691, -0.6018), (0.4827, -0.1417, -0.3981), (0.4636, -0.232, -0.3862), (0.4111, -0.1937, -0.4529), (0.01724, -0.2216, -0.6018), (0.04457, -0.1372, -0.6301), (0.1163, -0.1894, -0.6018)], [], [(0, 313, 162), (1, 163, 165), (0, 162, 167), (0, 167, 169), (0, 169, 316), (1, 165, 172), (2, 164, 174), (3, 168, 176), (4, 170, 178), (5, 171, 180), (1, 172, 325), (2, 174, 327), (3, 176, 329), (4, 178, 331), (5, 180, 323), (6, 182, 187), (7, 183, 189), (8, 184, 190), (9, 185, 191), (10, 186, 338), (38, 342, 308), (38, 343, 342), (36, 216, 224), (41, 345, 221), (41, 346, 345), (35, 215, 227), (40, 348, 220), (40, 349, 348), (34, 214, 230), (39, 351, 219), (39, 352, 351), (33, 213, 233), (37, 354, 217), (37, 355, 354), (32, 212, 236), (23, 357, 293), (23, 358, 357), (30, 210, 239), (31, 360, 301), (31, 361, 360), (28, 208, 242), (29, 363, 299), (29, 364, 363), (26, 206, 245), (27, 366, 297), (27, 367, 366), (24, 204, 248), (25, 369, 295), (25, 370, 369), (22, 202, 251), (30, 372, 210), (30, 373, 372), (21, 201, 254), (28, 375, 208), (28, 376, 375), (20, 200, 257), (26, 378, 206), (26, 379, 378), (18, 198, 260), (24, 381, 204), (24, 382, 381), (14, 194, 263), (22, 384, 202), (22, 385, 384), (15, 195, 266), (16, 387, 286), (16, 388, 387), (19, 199, 269), (19, 390, 199), (19, 391, 390), (17, 197, 272), (17, 393, 197), (17, 394, 393), (12, 192, 275), (15, 396, 195), (15, 397, 396), (13, 193, 278), (12, 399, 192), (12, 400, 399), (13, 283, 281), (161, 402, 401), (161, 403, 402), (43, 163, 404), (159, 405, 279), (159, 406, 405), (160, 280, 407), (72, 408, 312), (72, 409, 408), (159, 279, 410), (158, 411, 398), (158, 412, 411), (73, 313, 413), (156, 414, 276), (156, 415, 414), (157, 277, 416), (75, 417, 315), (75, 418, 417), (156, 276, 419), (155, 420, 395), (155, 421, 420), (72, 312, 422), (153, 423, 273), (153, 424, 423), (154, 274, 425), (77, 426, 317), (77, 427, 426), (153, 273, 428), (152, 429, 392), (152, 430, 429), (77, 317, 431), (150, 432, 270), (150, 433, 432), (151, 271, 434), (79, 435, 319), (79, 436, 435), (150, 270, 437), (149, 438, 389), (149, 439, 438), (79, 319, 440), (147, 441, 267), (147, 442, 441), (148, 268, 443), (46, 444, 166), (46, 445, 444), (147, 267, 446), (146, 447, 386), (146, 448, 447), (75, 315, 449), (144, 450, 264), (144, 451, 450), (145, 265, 452), (82, 453, 322), (82, 454, 453), (144, 264, 455), (143, 456, 383), (143, 457, 456), (74, 314, 458), (141, 459, 261), (141, 460, 459), (142, 262, 461), (84, 462, 324), (84, 463, 462), (141, 261, 464), (140, 465, 380), (140, 466, 465), (78, 318, 467), (138, 468, 258), (138, 469, 468), (139, 259, 470), (86, 471, 326), (86, 472, 471), (138, 258, 473), (137, 474, 377), (137, 475, 474), (80, 320, 476), (135, 477, 255), (135, 478, 477), (136, 256, 479), (88, 480, 328), (88, 481, 480), (135, 255, 482), (134, 483, 374), (134, 484, 483), (81, 321, 485), (132, 486, 252), (132, 487, 486), (133, 253, 488), (90, 489, 330), (90, 490, 489), (132, 252, 491), (131, 492, 371), (131, 493, 492), (82, 322, 494), (129, 495, 249), (129, 496, 495), (130, 250, 497), (55, 498, 175), (55, 499, 498), (129, 249, 500), (128, 501, 368), (128, 502, 501), (84, 324, 503), (126, 504, 246), (126, 505, 504), (127, 247, 506), (57, 507, 177), (57, 508, 507), (126, 246, 509), (125, 510, 365), (125, 511, 510), (86, 326, 512), (123, 513, 243), (123, 514, 513), (124, 244, 515), (59, 516, 179), (59, 517, 516), (123, 243, 518), (122, 519, 362), (122, 520, 519), (88, 328, 521), (120, 522, 240), (120, 523, 522), (121, 241, 524), (61, 525, 181), (61, 526, 525), (120, 240, 527), (119, 528, 359), (119, 529, 528), (90, 330, 530), (117, 531, 237), (117, 532, 531), (118, 238, 533), (53, 534, 173), (53, 535, 534), (117, 237, 536), (116, 537, 356), (116, 538, 537), (92, 332, 539), (114, 540, 234), (114, 541, 540), (115, 235, 542), (97, 543, 337), (97, 544, 543), (114, 234, 545), (113, 546, 353), (113, 547, 546), (93, 333, 548), (111, 549, 231), (111, 550, 549), (112, 232, 551), (99, 552, 339), (99, 553, 552), (111, 231, 554), (110, 555, 350), (110, 556, 555), (94, 334, 557), (108, 558, 228), (108, 559, 558), (109, 229, 560), (100, 561, 340), (100, 562, 561), (108, 228, 563), (107, 564, 347), (107, 565, 564), (95, 335, 566), (105, 567, 225), (105, 568, 567), (106, 226, 569), (101, 570, 341), (101, 571, 570), (105, 225, 572), (104, 573, 344), (104, 574, 573), (96, 336, 575), (102, 576, 222), (102, 577, 576), (103, 223, 578), (68, 579, 188), (68, 580, 579), (102, 222, 581), (98, 582, 218), (98, 583, 582), (66, 306, 584), (71, 585, 311), (71, 586, 585), (65, 305, 587), (70, 588, 310), (70, 589, 588), (64, 304, 590), (69, 591, 309), (69, 592, 591), (63, 303, 593), (67, 594, 307), (67, 595, 594), (62, 302, 596), (83, 597, 203), (83, 598, 597), (60, 300, 599), (91, 600, 211), (91, 601, 600), (58, 298, 602), (89, 603, 209), (89, 604, 603), (56, 296, 605), (87, 606, 207), (87, 607, 606), (54, 294, 608), (85, 609, 205), (85, 610, 609), (52, 292, 611), (60, 612, 300), (60, 613, 612), (51, 291, 614), (58, 615, 298), (58, 616, 615), (50, 290, 617), (56, 618, 296), (56, 619, 618), (48, 288, 620), (54, 621, 294), (54, 622, 621), (44, 284, 623), (52, 624, 292), (52, 625, 624), (45, 285, 626), (76, 627, 196), (76, 628, 627), (49, 289, 629), (49, 630, 289), (49, 631, 630), (47, 287, 632), (47, 633, 287), (47, 634, 633), (42, 282, 635), (45, 636, 285), (45, 637, 636), (43, 283, 638), (42, 639, 282), (42, 640, 639), (73, 193, 641), (641, 280, 160), (641, 193, 280), (193, 13, 280), (639, 641, 160), (639, 640, 641), (640, 73, 641), (282, 400, 12), (282, 639, 400), (639, 160, 400), (638, 277, 157), (638, 283, 277), (283, 13, 277), (636, 638, 157), (636, 637, 638), (637, 43, 638), (285, 397, 15), (285, 636, 397), (636, 157, 397), (635, 274, 154), (635, 282, 274), (282, 12, 274), (633, 635, 154), (633, 634, 635), (634, 42, 635), (287, 394, 17), (287, 633, 394), (633, 154, 394), (632, 271, 151), (632, 287, 271), (287, 17, 271), (630, 632, 151), (630, 631, 632), (631, 47, 632), (289, 391, 19), (289, 630, 391), (630, 151, 391), (629, 268, 148), (629, 289, 268), (289, 19, 268), (627, 629, 148), (627, 628, 629), (628, 49, 629), (196, 388, 16), (196, 627, 388), (627, 148, 388), (626, 265, 145), (626, 285, 265), (285, 15, 265), (624, 626, 145), (624, 625, 626), (625, 45, 626), (292, 385, 22), (292, 624, 385), (624, 145, 385), (623, 262, 142), (623, 284, 262), (284, 14, 262), (621, 623, 142), (621, 622, 623), (622, 44, 623), (294, 382, 24), (294, 621, 382), (621, 142, 382), (620, 259, 139), (620, 288, 259), (288, 18, 259), (618, 620, 139), (618, 619, 620), (619, 48, 620), (296, 379, 26), (296, 618, 379), (618, 139, 379), (617, 256, 136), (617, 290, 256), (290, 20, 256), (615, 617, 136), (615, 616, 617), (616, 50, 617), (298, 376, 28), (298, 615, 376), (615, 136, 376), (614, 253, 133), (614, 291, 253), (291, 21, 253), (612, 614, 133), (612, 613, 614), (613, 51, 614), (300, 373, 30), (300, 612, 373), (612, 133, 373), (611, 250, 130), (611, 292, 250), (292, 22, 250), (609, 611, 130), (609, 610, 611), (610, 52, 611), (205, 370, 25), (205, 609, 370), (609, 130, 370), (608, 247, 127), (608, 294, 247), (294, 24, 247), (606, 608, 127), (606, 607, 608), (607, 54, 608), (207, 367, 27), (207, 606, 367), (606, 127, 367), (605, 244, 124), (605, 296, 244), (296, 26, 244), (603, 605, 124), (603, 604, 605), (604, 56, 605), (209, 364, 29), (209, 603, 364), (603, 124, 364), (602, 241, 121), (602, 298, 241), (298, 28, 241), (600, 602, 121), (600, 601, 602), (601, 58, 602), (211, 361, 31), (211, 600, 361), (600, 121, 361), (599, 238, 118), (599, 300, 238), (300, 30, 238), (597, 599, 118), (597, 598, 599), (598, 60, 599), (203, 358, 23), (203, 597, 358), (597, 118, 358), (596, 235, 115), (596, 302, 235), (302, 32, 235), (594, 596, 115), (594, 595, 596), (595, 62, 596), (307, 355, 37), (307, 594, 355), (594, 115, 355), (593, 232, 112), (593, 303, 232), (303, 33, 232), (591, 593, 112), (591, 592, 593), (592, 63, 593), (309, 352, 39), (309, 591, 352), (591, 112, 352), (590, 229, 109), (590, 304, 229), (304, 34, 229), (588, 590, 109), (588, 589, 590), (589, 64, 590), (310, 349, 40), (310, 588, 349), (588, 109, 349), (587, 226, 106), (587, 305, 226), (305, 35, 226), (585, 587, 106), (585, 586, 587), (586, 65, 587), (311, 346, 41), (311, 585, 346), (585, 106, 346), (584, 223, 103), (584, 306, 223), (306, 36, 223), (582, 584, 103), (582, 583, 584), (583, 66, 584), (218, 343, 38), (218, 582, 343), (582, 103, 343), (581, 221, 101), (581, 222, 221), (222, 41, 221), (579, 581, 101), (579, 580, 581), (580, 102, 581), (188, 341, 11), (188, 579, 341), (579, 101, 341), (578, 224, 104), (578, 223, 224), (223, 36, 224), (576, 578, 104), (576, 577, 578), (577, 103, 578), (222, 344, 41), (222, 576, 344), (576, 104, 344), (575, 191, 71), (575, 336, 191), (336, 9, 191), (573, 575, 71), (573, 574, 575), (574, 96, 575), (344, 311, 41), (344, 573, 311), (573, 71, 311), (572, 220, 100), (572, 225, 220), (225, 40, 220), (570, 572, 100), (570, 571, 572), (571, 105, 572), (341, 340, 11), (341, 570, 340), (570, 100, 340), (569, 227, 107), (569, 226, 227), (226, 35, 227), (567, 569, 107), (567, 568, 569), (568, 106, 569), (225, 347, 40), (225, 567, 347), (567, 107, 347), (566, 190, 70), (566, 335, 190), (335, 8, 190), (564, 566, 70), (564, 565, 566), (565, 95, 566), (347, 310, 40), (347, 564, 310), (564, 70, 310), (563, 219, 99), (563, 228, 219), (228, 39, 219), (561, 563, 99), (561, 562, 563), (562, 108, 563), (340, 339, 11), (340, 561, 339), (561, 99, 339), (560, 230, 110), (560, 229, 230), (229, 34, 230), (558, 560, 110), (558, 559, 560), (559, 109, 560), (228, 350, 39), (228, 558, 350), (558, 110, 350), (557, 189, 69), (557, 334, 189), (334, 7, 189), (555, 557, 69), (555, 556, 557), (556, 94, 557), (350, 309, 39), (350, 555, 309), (555, 69, 309), (554, 217, 97), (554, 231, 217), (231, 37, 217), (552, 554, 97), (552, 553, 554), (553, 111, 554), (339, 337, 11), (339, 552, 337), (552, 97, 337), (551, 233, 113), (551, 232, 233), (232, 33, 233), (549, 551, 113), (549, 550, 551), (550, 112, 551), (231, 353, 37), (231, 549, 353), (549, 113, 353), (548, 187, 67), (548, 333, 187), (333, 6, 187), (546, 548, 67), (546, 547, 548), (547, 93, 548), (353, 307, 37), (353, 546, 307), (546, 67, 307), (545, 308, 68), (545, 234, 308), (234, 38, 308), (543, 545, 68), (543, 544, 545), (544, 114, 545), (337, 188, 11), (337, 543, 188), (543, 68, 188), (542, 236, 116), (542, 235, 236), (235, 32, 236), (540, 542, 116), (540, 541, 542), (541, 115, 542), (234, 356, 38), (234, 540, 356), (540, 116, 356), (539, 338, 98), (539, 332, 338), (332, 10, 338), (537, 539, 98), (537, 538, 539), (538, 92, 539), (356, 218, 38), (356, 537, 218), (537, 98, 218), (536, 306, 66), (536, 237, 306), (237, 36, 306), (534, 536, 66), (534, 535, 536), (535, 117, 536), (173, 186, 10), (173, 534, 186), (534, 66, 186), (533, 239, 119), (533, 238, 239), (238, 30, 239), (531, 533, 119), (531, 532, 533), (532, 118, 533), (237, 359, 36), (237, 531, 359), (531, 119, 359), (530, 336, 96), (530, 330, 336), (330, 9, 336), (528, 530, 96), (528, 529, 530), (529, 90, 530), (359, 216, 36), (359, 528, 216), (528, 96, 216), (527, 305, 65), (527, 240, 305), (240, 35, 305), (525, 527, 65), (525, 526, 527), (526, 120, 527), (181, 185, 9), (181, 525, 185), (525, 65, 185), (524, 242, 122), (524, 241, 242), (241, 28, 242), (522, 524, 122), (522, 523, 524), (523, 121, 524), (240, 362, 35), (240, 522, 362), (522, 122, 362), (521, 335, 95), (521, 328, 335), (328, 8, 335), (519, 521, 95), (519, 520, 521), (520, 88, 521), (362, 215, 35), (362, 519, 215), (519, 95, 215), (518, 304, 64), (518, 243, 304), (243, 34, 304), (516, 518, 64), (516, 517, 518), (517, 123, 518), (179, 184, 8), (179, 516, 184), (516, 64, 184), (515, 245, 125), (515, 244, 245), (244, 26, 245), (513, 515, 125), (513, 514, 515), (514, 124, 515), (243, 365, 34), (243, 513, 365), (513, 125, 365), (512, 334, 94), (512, 326, 334), (326, 7, 334), (510, 512, 94), (510, 511, 512), (511, 86, 512), (365, 214, 34), (365, 510, 214), (510, 94, 214), (509, 303, 63), (509, 246, 303), (246, 33, 303), (507, 509, 63), (507, 508, 509), (508, 126, 509), (177, 183, 7), (177, 507, 183), (507, 63, 183), (506, 248, 128), (506, 247, 248), (247, 24, 248), (504, 506, 128), (504, 505, 506), (505, 127, 506), (246, 368, 33), (246, 504, 368), (504, 128, 368), (503, 333, 93), (503, 324, 333), (324, 6, 333), (501, 503, 93), (501, 502, 503), (502, 84, 503), (368, 213, 33), (368, 501, 213), (501, 93, 213), (500, 302, 62), (500, 249, 302), (249, 32, 302), (498, 500, 62), (498, 499, 500), (499, 129, 500), (175, 182, 6), (175, 498, 182), (498, 62, 182), (497, 251, 131), (497, 250, 251), (250, 22, 251), (495, 497, 131), (495, 496, 497), (496, 130, 497), (249, 371, 32), (249, 495, 371), (495, 131, 371), (494, 332, 92), (494, 322, 332), (322, 10, 332), (492, 494, 92), (492, 493, 494), (493, 82, 494), (371, 212, 32), (371, 492, 212), (492, 92, 212), (491, 301, 61), (491, 252, 301), (252, 31, 301), (489, 491, 61), (489, 490, 491), (490, 132, 491), (330, 181, 9), (330, 489, 181), (489, 61, 181), (488, 254, 134), (488, 253, 254), (253, 21, 254), (486, 488, 134), (486, 487, 488), (487, 133, 488), (252, 374, 31), (252, 486, 374), (486, 134, 374), (485, 331, 91), (485, 321, 331), (321, 4, 331), (483, 485, 91), (483, 484, 485), (484, 81, 485), (374, 211, 31), (374, 483, 211), (483, 91, 211), (482, 299, 59), (482, 255, 299), (255, 29, 299), (480, 482, 59), (480, 481, 482), (481, 135, 482), (328, 179, 8), (328, 480, 179), (480, 59, 179), (479, 257, 137), (479, 256, 257), (256, 20, 257), (477, 479, 137), (477, 478, 479), (478, 136, 479), (255, 377, 29), (255, 477, 377), (477, 137, 377), (476, 329, 89), (476, 320, 329), (320, 3, 329), (474, 476, 89), (474, 475, 476), (475, 80, 476), (377, 209, 29), (377, 474, 209), (474, 89, 209), (473, 297, 57), (473, 258, 297), (258, 27, 297), (471, 473, 57), (471, 472, 473), (472, 138, 473), (326, 177, 7), (326, 471, 177), (471, 57, 177), (470, 260, 140), (470, 259, 260), (259, 18, 260), (468, 470, 140), (468, 469, 470), (469, 139, 470), (258, 380, 27), (258, 468, 380), (468, 140, 380), (467, 327, 87), (467, 318, 327), (318, 2, 327), (465, 467, 87), (465, 466, 467), (466, 78, 467), (380, 207, 27), (380, 465, 207), (465, 87, 207), (464, 295, 55), (464, 261, 295), (261, 25, 295), (462, 464, 55), (462, 463, 464), (463, 141, 464), (324, 175, 6), (324, 462, 175), (462, 55, 175), (461, 263, 143), (461, 262, 263), (262, 14, 263), (459, 461, 143), (459, 460, 461), (460, 142, 461), (261, 383, 25), (261, 459, 383), (459, 143, 383), (458, 325, 85), (458, 314, 325), (314, 1, 325), (456, 458, 85), (456, 457, 458), (457, 74, 458), (383, 205, 25), (383, 456, 205), (456, 85, 205), (455, 293, 53), (455, 264, 293), (264, 23, 293), (453, 455, 53), (453, 454, 455), (454, 144, 455), (322, 173, 10), (322, 453, 173), (453, 53, 173), (452, 266, 146), (452, 265, 266), (265, 15, 266), (450, 452, 146), (450, 451, 452), (451, 145, 452), (264, 386, 23), (264, 450, 386), (450, 146, 386), (449, 323, 83), (449, 315, 323), (315, 5, 323), (447, 449, 83), (447, 448, 449), (448, 75, 449), (386, 203, 23), (386, 447, 203), (447, 83, 203), (446, 291, 51), (446, 267, 291), (267, 21, 291), (444, 446, 51), (444, 445, 446), (445, 147, 446), (166, 171, 5), (166, 444, 171), (444, 51, 171), (443, 269, 149), (443, 268, 269), (268, 19, 269), (441, 443, 149), (441, 442, 443), (442, 148, 443), (267, 389, 21), (267, 441, 389), (441, 149, 389), (440, 321, 81), (440, 319, 321), (319, 4, 321), (438, 440, 81), (438, 439, 440), (439, 79, 440), (389, 201, 21), (389, 438, 201), (438, 81, 201), (437, 290, 50), (437, 270, 290), (270, 20, 290), (435, 437, 50), (435, 436, 437), (436, 150, 437), (319, 170, 4), (319, 435, 170), (435, 50, 170), (434, 272, 152), (434, 271, 272), (271, 17, 272), (432, 434, 152), (432, 433, 434), (433, 151, 434), (270, 392, 20), (270, 432, 392), (432, 152, 392), (431, 320, 80), (431, 317, 320), (317, 3, 320), (429, 431, 80), (429, 430, 431), (430, 77, 431), (392, 200, 20), (392, 429, 200), (429, 80, 200), (428, 288, 48), (428, 273, 288), (273, 18, 288), (426, 428, 48), (426, 427, 428), (427, 153, 428), (317, 168, 3), (317, 426, 168), (426, 48, 168), (425, 275, 155), (425, 274, 275), (274, 12, 275), (423, 425, 155), (423, 424, 425), (424, 154, 425), (273, 395, 18), (273, 423, 395), (423, 155, 395), (422, 318, 78), (422, 312, 318), (312, 2, 318), (420, 422, 78), (420, 421, 422), (421, 72, 422), (395, 198, 18), (395, 420, 198), (420, 78, 198), (419, 286, 46), (419, 276, 286), (276, 16, 286), (417, 419, 46), (417, 418, 419), (418, 156, 419), (315, 166, 5), (315, 417, 166), (417, 46, 166), (416, 278, 158), (416, 277, 278), (277, 13, 278), (414, 416, 158), (414, 415, 416), (415, 157, 416), (276, 398, 16), (276, 414, 398), (414, 158, 398), (413, 316, 76), (413, 313, 316), (313, 0, 316), (411, 413, 76), (411, 412, 413), (412, 73, 413), (398, 196, 16), (398, 411, 196), (411, 76, 196), (410, 284, 44), (410, 279, 284), (279, 14, 284), (408, 410, 44), (408, 409, 410), (409, 159, 410), (312, 164, 2), (312, 408, 164), (408, 44, 164), (407, 281, 161), (407, 280, 281), (280, 13, 281), (405, 407, 161), (405, 406, 407), (406, 160, 407), (279, 401, 14), (279, 405, 401), (405, 161, 401), (404, 314, 74), (404, 163, 314), (163, 1, 314), (402, 404, 74), (402, 403, 404), (403, 43, 404), (401, 194, 14), (401, 402, 194), (402, 74, 194), (281, 403, 161), (281, 283, 403), (283, 43, 403), (399, 406, 159), (399, 400, 406), (400, 160, 406), (192, 409, 72), (192, 399, 409), (399, 159, 409), (278, 412, 158), (278, 193, 412), (193, 73, 412), (396, 415, 156), (396, 397, 415), (397, 157, 415), (195, 418, 75), (195, 396, 418), (396, 156, 418), (275, 421, 155), (275, 192, 421), (192, 72, 421), (393, 424, 153), (393, 394, 424), (394, 154, 424), (197, 427, 77), (197, 393, 427), (393, 153, 427), (272, 430, 152), (272, 197, 430), (197, 77, 430), (390, 433, 150), (390, 391, 433), (391, 151, 433), (199, 436, 79), (199, 390, 436), (390, 150, 436), (269, 439, 149), (269, 199, 439), (199, 79, 439), (387, 442, 147), (387, 388, 442), (388, 148, 442), (286, 445, 46), (286, 387, 445), (387, 147, 445), (266, 448, 146), (266, 195, 448), (195, 75, 448), (384, 451, 144), (384, 385, 451), (385, 145, 451), (202, 454, 82), (202, 384, 454), (384, 144, 454), (263, 457, 143), (263, 194, 457), (194, 74, 457), (381, 460, 141), (381, 382, 460), (382, 142, 460), (204, 463, 84), (204, 381, 463), (381, 141, 463), (260, 466, 140), (260, 198, 466), (198, 78, 466), (378, 469, 138), (378, 379, 469), (379, 139, 469), (206, 472, 86), (206, 378, 472), (378, 138, 472), (257, 475, 137), (257, 200, 475), (200, 80, 475), (375, 478, 135), (375, 376, 478), (376, 136, 478), (208, 481, 88), (208, 375, 481), (375, 135, 481), (254, 484, 134), (254, 201, 484), (201, 81, 484), (372, 487, 132), (372, 373, 487), (373, 133, 487), (210, 490, 90), (210, 372, 490), (372, 132, 490), (251, 493, 131), (251, 202, 493), (202, 82, 493), (369, 496, 129), (369, 370, 496), (370, 130, 496), (295, 499, 55), (295, 369, 499), (369, 129, 499), (248, 502, 128), (248, 204, 502), (204, 84, 502), (366, 505, 126), (366, 367, 505), (367, 127, 505), (297, 508, 57), (297, 366, 508), (366, 126, 508), (245, 511, 125), (245, 206, 511), (206, 86, 511), (363, 514, 123), (363, 364, 514), (364, 124, 514), (299, 517, 59), (299, 363, 517), (363, 123, 517), (242, 520, 122), (242, 208, 520), (208, 88, 520), (360, 523, 120), (360, 361, 523), (361, 121, 523), (301, 526, 61), (301, 360, 526), (360, 120, 526), (239, 529, 119), (239, 210, 529), (210, 90, 529), (357, 532, 117), (357, 358, 532), (358, 118, 532), (293, 535, 53), (293, 357, 535), (357, 117, 535), (236, 538, 116), (236, 212, 538), (212, 92, 538), (354, 541, 114), (354, 355, 541), (355, 115, 541), (217, 544, 97), (217, 354, 544), (354, 114, 544), (233, 547, 113), (233, 213, 547), (213, 93, 547), (351, 550, 111), (351, 352, 550), (352, 112, 550), (219, 553, 99), (219, 351, 553), (351, 111, 553), (230, 556, 110), (230, 214, 556), (214, 94, 556), (348, 559, 108), (348, 349, 559), (349, 109, 559), (220, 562, 100), (220, 348, 562), (348, 108, 562), (227, 565, 107), (227, 215, 565), (215, 95, 565), (345, 568, 105), (345, 346, 568), (346, 106, 568), (221, 571, 101), (221, 345, 571), (345, 105, 571), (224, 574, 104), (224, 216, 574), (216, 96, 574), (342, 577, 102), (342, 343, 577), (343, 103, 577), (308, 580, 68), (308, 342, 580), (342, 102, 580), (338, 583, 98), (338, 186, 583), (186, 66, 583), (191, 586, 71), (191, 185, 586), (185, 65, 586), (190, 589, 70), (190, 184, 589), (184, 64, 589), (189, 592, 69), (189, 183, 592), (183, 63, 592), (187, 595, 67), (187, 182, 595), (182, 62, 595), (323, 598, 83), (323, 180, 598), (180, 60, 598), (331, 601, 91), (331, 178, 601), (178, 58, 601), (329, 604, 89), (329, 176, 604), (176, 56, 604), (327, 607, 87), (327, 174, 607), (174, 54, 607), (325, 610, 85), (325, 172, 610), (172, 52, 610), (180, 613, 60), (180, 171, 613), (171, 51, 613), (178, 616, 58), (178, 170, 616), (170, 50, 616), (176, 619, 56), (176, 168, 619), (168, 48, 619), (174, 622, 54), (174, 164, 622), (164, 44, 622), (172, 625, 52), (172, 165, 625), (165, 45, 625), (316, 628, 76), (316, 169, 628), (169, 49, 628), (169, 631, 49), (169, 167, 631), (167, 47, 631), (167, 634, 47), (167, 162, 634), (162, 42, 634), (165, 637, 45), (165, 163, 637), (163, 43, 637), (162, 640, 42), (162, 313, 640), (313, 73, 640)])
me_icosphere_001.polygons.foreach_set('use_smooth', [True] * 1280)
me_icosphere_001.polygons.foreach_set('material_index', [3, 3, 3, 3, 3, 3, 5, 5, 3, 4, 3, 5, 5, 3, 4, 3, 3, 4, 3, 3, 1, 1, 3, 1, 3, 4, 3, 3, 3, 3, 3, 3, 3, 3, 3, 3, 3, 3, 3, 3, 3, 3, 3, 3, 5, 5, 3, 3, 3, 4, 3, 3, 3, 3, 3, 3, 3, 3, 3, 3, 3, 3, 4, 4, 3, 3, 3, 3, 3, 3, 5, 5, 3, 3, 3, 3, 3, 3, 3, 3, 3, 3, 3, 3, 3, 3, 3, 3, 3, 3, 3, 3, 3, 3, 3, 3, 3, 3, 3, 3, 3, 3, 3, 3, 3, 3, 3, 5, 5, 3, 3, 5, 5, 3, 3, 3, 3, 3, 3, 4, 4, 3, 4, 4, 4, 3, 3, 3, 4, 4, 3, 4, 4, 4, 3, 3, 3, 3, 3, 3, 3, 3, 3, 5, 5, 5, 5, 5, 3, 3, 3, 5, 3, 3, 5, 3, 3, 3, 4, 3, 3, 3, 3, 3, 3, 3, 3, 3, 3, 3, 4, 4, 4, 3, 3, 4, 3, 3, 3, 3, 3, 3, 3, 3, 3, 3, 3, 3, 4, 3, 3, 4, 4, 3, 4, 3, 4, 4, 4, 4, 3, 3, 3, 3, 3, 3, 3, 3, 3, 3, 3, 4, 3, 3, 3, 3, 3, 4, 3, 3, 3, 3, 3, 3, 3, 3, 3, 3, 3, 3, 3, 3, 3, 3, 3, 3, 3, 3, 3, 3, 3, 3, 4, 4, 4, 3, 3, 3, 1, 1, 3, 3, 3, 3, 1, 1, 3, 0, 0, 0, 3, 3, 3, 3, 3, 3, 3, 4, 3, 3, 3, 3, 3, 3, 3, 4, 4, 4, 3, 3, 3, 3, 3, 3, 5, 5, 3, 3, 3, 4, 4, 4, 4, 3, 3, 3, 3, 3, 3, 3, 3, 3, 4, 3, 3, 3, 3, 3, 3, 3, 3, 3, 3, 3, 3, 3, 3, 3, 3, 3, 3, 3, 3, 3, 3, 3, 3, 3, 3, 3, 3, 3, 3, 3, 3, 3, 3, 3, 3, 3, 3, 3, 3, 3, 5, 3, 3, 5, 5, 5, 5, 3, 3, 3, 3, 5, 3, 3, 3, 3, 3, 3, 3, 3, 3, 3, 3, 3, 3, 3, 3, 4, 4, 4, 3, 3, 3, 3, 3, 3, 3, 3, 3, 3, 3, 3, 3, 3, 3, 3, 3, 3, 3, 3, 3, 3, 3, 3, 3, 3, 3, 4, 4, 4, 4, 4, 4, 4, 4, 4, 4, 4, 4, 3, 3, 3, 3, 3, 3, 3, 3, 3, 5, 5, 5, 5, 5, 5, 3, 3, 3, 3, 3, 3, 3, 3, 3, 3, 3, 3, 3, 3, 3, 3, 3, 3, 4, 4, 4, 4, 4, 4, 3, 4, 4, 3, 3, 3, 3, 3, 3, 3, 3, 3, 3, 3, 3, 3, 3, 3, 3, 3, 3, 3, 3, 3, 3, 3, 3, 3, 3, 3, 3, 3, 4, 3, 3, 3, 3, 3, 3, 3, 3, 3, 3, 3, 3, 3, 3, 3, 0, 0, 1, 0, 0, 0, 1, 0, 0, 3, 3, 3, 3, 3, 3, 1, 1, 3, 3, 3, 3, 3, 3, 3, 3, 3, 3, 3, 3, 3, 3, 3, 3, 1, 1, 3, 4, 4, 4, 4, 3, 3, 3, 3, 4, 4, 4, 4, 4, 4, 4, 3, 4, 4, 3, 3, 3, 3, 3, 3, 3, 3, 3, 3, 3, 3, 3, 3, 3, 3, 3, 3, 3, 3, 3, 3, 3, 3, 3, 3, 3, 3, 3, 3, 3, 3, 3, 3, 3, 3, 3, 3, 3, 3, 3, 3, 3, 3, 3, 3, 3, 3, 3, 3, 3, 3, 3, 3, 1, 1, 1, 1, 3, 3, 1, 1, 1, 3, 3, 3, 3, 3, 3, 3, 3, 3, 3, 4, 4, 3, 3, 3, 3, 3, 3, 3, 3, 3, 3, 3, 3, 3, 3, 3, 3, 4, 4, 3, 3, 4, 3, 3, 3, 3, 3, 3, 3, 3, 3, 3, 3, 3, 3, 3, 4, 3, 3, 3, 3, 3, 3, 3, 3, 3, 3, 3, 3, 4, 4, 4, 4, 4, 4, 4, 4, 4, 4, 4, 4, 4, 4, 4, 4, 4, 4, 4, 4, 4, 4, 3, 3, 4, 4, 3, 4, 4, 4, 3, 3, 3, 3, 3, 3, 3, 3, 3, 3, 3, 3, 3, 3, 3, 3, 3, 3, 3, 3, 3, 3, 3, 3, 3, 3, 3, 3, 3, 3, 3, 3, 3, 3, 3, 3, 3, 3, 3, 3, 3, 3, 3, 3, 3, 4, 4, 4, 4, 4, 4, 4, 4, 4, 4, 4, 4, 4, 4, 4, 4, 4, 4, 3, 3, 3, 3, 3, 3, 3, 3, 3, 3, 3, 3, 3, 3, 3, 3, 3, 3, 3, 3, 3, 3, 3, 3, 3, 3, 3, 3, 3, 3, 3, 3, 3, 4, 4, 4, 3, 3, 3, 3, 3, 3, 3, 3, 3, 5, 5, 5, 5, 5, 5, 3, 3, 3, 3, 5, 5, 3, 3, 3, 3, 3, 3, 5, 3, 3, 5, 5, 3, 5, 5, 5, 5, 5, 5, 5, 5, 5, 5, 5, 5, 3, 3, 3, 3, 3, 3, 3, 3, 3, 3, 3, 3, 3, 3, 3, 3, 3, 3, 3, 3, 3, 3, 3, 3, 3, 3, 3, 4, 4, 4, 4, 4, 4, 4, 4, 4, 3, 3, 3, 4, 4, 4, 4, 4, 4, 4, 4, 4, 4, 3, 3, 3, 3, 4, 4, 4, 4, 4, 4, 4, 4, 4, 4, 3, 3, 3, 3, 3, 3, 3, 3, 3, 3, 3, 3, 3, 3, 3, 3, 3, 3, 3, 3, 3, 3, 3, 3, 3, 3, 3, 5, 5, 5, 5, 5, 5, 3, 5, 5, 5, 5, 5, 5, 5, 5, 3, 5, 5, 3, 3, 3, 3, 3, 3, 5, 3, 3, 3, 3, 3, 3, 3, 3, 3, 3, 3, 5, 5, 5, 3, 3, 3, 3, 3, 3, 3, 3, 3, 3, 3, 3, 4, 4, 4, 3, 3, 3, 3, 3, 3, 3, 3, 3, 3, 3, 3, 3, 3, 3, 3, 3, 3, 3, 3, 3, 3, 3, 3, 5, 3, 3, 3, 3, 3, 3, 3, 3, 3, 3, 3, 3, 3, 3, 3, 3, 3, 3, 3, 3, 3, 3, 3, 3, 3, 3, 3, 3, 3, 3, 3, 3, 3, 3, 3, 3, 3, 3, 3, 3, 3, 3, 3, 3, 5, 5, 3, 5, 5, 5, 3, 3, 5, 3, 3, 3, 3, 3, 3, 4, 3, 3, 4, 4, 4, 3, 3, 3, 4, 4, 4, 4, 4, 4, 3, 3, 3, 3, 3, 3, 3, 3, 3, 5, 3, 3, 3, 3, 3, 3, 3, 3, 3, 3, 5, 3, 3, 3, 3, 3, 3, 3, 3, 3, 3, 3, 3, 3, 3, 3, 4, 4, 4, 3, 3, 3, 3, 3, 3, 3, 3, 3, 3, 5, 5, 3, 3, 3, 3, 3, 3, 3, 3, 3, 3, 3, 3, 4, 3, 3, 3, 3, 3, 3, 3, 3, 3, 3, 3, 3, 3, 4, 3, 3, 3, 3, 3, 3, 3, 3, 3, 3, 3, 3, 3, 3, 3, 3, 3, 3, 3, 3, 3, 3, 3, 3, 3, 3, 3, 3, 3, 3, 4, 4, 4, 3, 3, 3, 1, 1, 3, 3, 3, 3, 1, 1, 3, 0, 0, 0, 3, 3, 3, 3, 3, 3, 4, 4, 4, 3, 3, 3, 3, 3, 3, 4, 4, 4, 3, 3, 3, 5, 5, 5, 5, 5, 5, 3, 3, 3, 4, 4, 4, 3, 3, 3, 5, 5, 3, 3, 5, 3, 3, 3, 3, 3, 3, 3, 3, 3, 3, 3, 3, 3, 3, 3, 3, 3, 3, 3])
me_icosphere_001.materials.append(mat_material_006)
me_icosphere_001.materials.append(mat_material_005)
me_icosphere_001.materials.append(mat_material_004)
me_icosphere_001.materials.append(mat_material_007)
me_icosphere_001.materials.append(mat_material_008)
me_icosphere_001.materials.append(mat_material_009)
me_icosphere_001.use_remesh_preserve_volume = False
me_icosphere_001.use_remesh_preserve_attributes = False
me_icosphere_001.use_mirror_vertex_groups = False
me_icosphere_001.update()

# ---- objects
ob_cylinder = bpy.data.objects.new('Cylinder', me_cylinder)
ob_icosphere = bpy.data.objects.new('Icosphere', me_icosphere)
ob_lamp = bpy.data.objects.new('Lamp', light_lamp)
ob_camera = bpy.data.objects.new('Camera', cam_camera)
ob_icosphere_001 = bpy.data.objects.new('Icosphere.001', me_icosphere_001)
ob_camera_001 = bpy.data.objects.new('Camera.001', cam_camera_001)
ob_lamp_001 = bpy.data.objects.new('Lamp.001', light_lamp_001)

# ---- transforms, parenting, visibility, modifiers, constraints
ob_cylinder.location = (0.032, 5.656, 5.675)
ob_cylinder.scale = (5.512, 5.512, 5.512)
ob_cylinder.lineart.crease_threshold = 0.0
_m = ob_cylinder.modifiers.new('Subsurf', 'SUBSURF')
_m.uv_smooth = 'PRESERVE_CORNERS'
_m.quality = 2
_m.show_only_control_edges = False
ob_icosphere.location = (0.0, -4.749, 0.0)
ob_icosphere.scale = (4.838, 4.838, 4.838)
ob_icosphere.lineart.crease_threshold = 0.0
_m = ob_icosphere.modifiers.new('Subsurf', 'SUBSURF')
_m.uv_smooth = 'PRESERVE_CORNERS'
_m.quality = 2
_m.show_only_control_edges = False
ob_lamp.location = (5.549, 1.005, 5.904)
ob_lamp.rotation_euler = (0.6503, 0.05522, 1.866)
ob_lamp.lock_rotations_4d = False
ob_lamp.empty_display_type = 'ARROWS'
ob_lamp.color = (0.0, 0.0, 0.0, 0.0)
ob_lamp.lineart.crease_threshold = 0.0
ob_camera.location = (7.481, -6.508, 5.344)
ob_camera.rotation_euler = (1.109, 0.0, 0.8149)
ob_camera.lock_rotations_4d = False
ob_camera.empty_display_type = 'ARROWS'
ob_camera.color = (0.0, 0.0, 0.0, 0.0)
ob_camera.display_type = 'WIRE'
ob_camera.lineart.crease_threshold = 0.0
ob_icosphere_001.location = (0.0, 5.614, 0.2243)
ob_icosphere_001.scale = (4.838, 4.838, 4.838)
ob_icosphere_001.lineart.crease_threshold = 0.0
ob_camera_001.location = (7.481, -6.508, 5.344)
ob_camera_001.rotation_euler = (1.109, 0.0, 0.8149)
ob_camera_001.lock_rotations_4d = False
ob_camera_001.empty_display_type = 'ARROWS'
ob_camera_001.color = (0.0, 0.0, 0.0, 0.0)
ob_camera_001.display_type = 'WIRE'
ob_camera_001.lineart.crease_threshold = 0.0
ob_lamp_001.location = (4.076, 1.005, 5.904)
ob_lamp_001.rotation_euler = (0.6503, 0.05522, 1.866)
ob_lamp_001.lock_rotations_4d = False
ob_lamp_001.empty_display_type = 'ARROWS'
ob_lamp_001.color = (0.0, 0.0, 0.0, 0.0)
ob_lamp_001.lineart.crease_threshold = 0.0

# ---- collection membership
col_collection_1.objects.link(ob_cylinder)
col_collection_1.objects.link(ob_icosphere)
col_collection_1.objects.link(ob_lamp)
col_collection_1.objects.link(ob_camera)
col_collection_1.objects.link(ob_icosphere_001)
col_collection_1.objects.link(ob_camera_001)
col_collection_1.objects.link(ob_lamp_001)

# ---- scene / render settings (as saved in the file)
scene.camera = ob_camera
scene.frame_start = 1; scene.frame_end = 250; scene.frame_set(1)
scene.render.engine = 'BLENDER_EEVEE_NEXT'
scene.render.resolution_percentage = 50
scene.render.dither_intensity = 0.0
scene.cycles.use_denoising = False
scene.cycles.samples = 128
scene.cycles.sampling_pattern = 'TABULATED_SOBOL'
scene.cycles.use_adaptive_sampling = False
scene.cycles.use_light_tree = False
scene.cycles.blur_glossy = 0.0
scene.cycles.sample_clamp_indirect = 0.0
scene.view_settings.view_transform = 'Standard'
bpy.context.view_layer.update()
